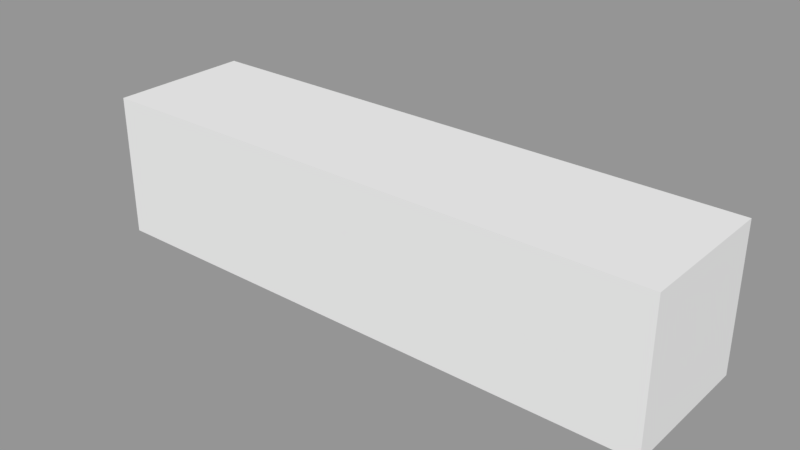 # Source: I_Shape.blend  (saved by Blender 2.79.0; exported with 4.5.12 LTS)
import bpy
from mathutils import Matrix  # noqa: F401  (used for matrix-valued properties, if any)

bpy.ops.wm.read_factory_settings(use_empty=True)
scene = bpy.context.scene
scene.name = 'Scene.004'

# ---- collections
col_collection_2_004 = bpy.data.collections.new('Collection 2.004'); scene.collection.children.link(col_collection_2_004)

# ---- meshes
me_plane_033 = bpy.data.meshes.new('Plane.033')
me_plane_033.from_pydata([(-0.3173, 0.1622, 0.4675), (-0.4269, 0.1622, 0.4675), (-0.4269, 0.4026, 0.4675), (-0.4993, 0.337, 0.4675), (-0.3173, 0.4053, 0.4675), (-0.1921, 0.4053, 0.4675), (-0.08343, 0.4773, 0.4675), (0.2051, 0.4773, 0.4675), (0.2797, 0.4144, 0.4675), (0.4202, 0.4144, 0.4675), (0.4974, 0.3582, 0.4675), (0.08451, -0.449, 0.4675), (0.4974, -0.449, 0.4675), (-0.01448, -0.517, 0.4675), (-0.2045, -0.517, 0.4675), (-0.2549, -0.4481, 0.4675), (-0.3243, -0.4481, 0.4675), (-0.5028, -0.3049, 0.4675), (-0.2008, -0.4502, 0.4675), (-0.171, -0.4868, 0.4675), (-0.04334, -0.4868, 0.4675), (0.01367, -0.4502, 0.4675), (0.09706, -0.2732, 0.4675), (0.2196, -0.2732, 0.4675), (0.2196, -0.4136, 0.4675), (0.09961, -0.4136, 0.4675), (0.2551, -0.2171, 0.4675), (0.4694, -0.2171, 0.4675), (0.4694, -0.4213, 0.4675), (0.2551, -0.4213, 0.4675), (-0.1461, 0.4035, 0.4675), (-0.06637, 0.4518, 0.4675), (0.1909, 0.4518, 0.4675), (0.2407, 0.3991, 0.4675), (-0.4272, 0.1354, 0.4675), (-0.4272, 0.1073, 0.4675), (-0.3166, 0.1073, 0.4675), (-0.3166, 0.1337, 0.4675), (-0.4272, 0.07671, 0.4675), (-0.4272, -0.1105, 0.4675), (-0.3166, -0.1105, 0.4675), (-0.3166, 0.07501, 0.4675), (-0.3719, -0.1301, 0.4675), (-0.2791, 0.003886, 0.4675), (-0.2791, -0.03248, 0.4675), (-0.1844, -0.03248, 0.4675), (-0.1844, 0.001682, 0.4675), (-0.2791, 0.299, 0.4675), (-0.2791, 0.02981, 0.4675), (-0.1844, 0.02981, 0.4675), (-0.1844, 0.2968, 0.4675), (-0.1504, 0.2604, 0.4675), (-0.1504, 0.2193, 0.4675), (-0.1504, 0.191, 0.4675), (-0.1504, 0.15, 0.4675), (-0.1844, 0.15, 0.4675), (-0.1844, 0.191, 0.4675), (-0.1844, 0.2193, 0.4675), (-0.1844, 0.2604, 0.4675), (-0.2444, -0.2715, 0.4675), (-0.5026, -0.2693, 0.4675), (0.02234, -0.3362, 0.4675), (-0.08206, -0.273, 0.4675), (-0.4581, -0.3407, 0.4675), (-0.228, -0.3387, 0.4675), (-0.2184, -0.3782, 0.4675), (-0.2105, -0.4103, 0.4675), (-0.3709, -0.4107, 0.4675), (-0.4114, -0.3782, 0.4675), (-0.05475, -0.4098, 0.4675), (-0.05475, -0.3782, 0.4675), (0.4974, 0.1259, 0.4675), (-0.2551, -0.2277, 0.4675), (-0.04903, -0.1843, 0.4675), (-0.1102, -0.2278, 0.4675), (0.06878, 0.04379, 0.4675), (-0.14, -0.08227, 0.4675), (0.4974, 0.231, 0.4675), (-0.02775, 0.1326, 0.4675), (0.4974, 0.3401, 0.4675), (0.4974, 0.2905, 0.4675), (-0.1303, 0.3412, 0.4675), (-0.1303, 0.2885, 0.4675), (-0.3173, 0.1622, -5.813e-09), (-0.4269, 0.1622, -5.813e-09), (-0.4269, 0.4026, -1.632e-08), (-0.4993, 0.337, -1.345e-08), (-0.3173, 0.4053, -1.644e-08), (-0.1921, 0.4053, -1.644e-08), (-0.08343, 0.4773, -1.959e-08), (0.2051, 0.4773, -1.959e-08), (0.2797, 0.4144, -1.684e-08), (0.4202, 0.4144, -1.684e-08), (0.4974, 0.3582, -1.438e-08), (0.08451, -0.449, 2.418e-08), (0.4974, -0.449, 2.418e-08), (-0.01448, -0.517, 2.715e-08), (-0.2045, -0.517, 2.715e-08), (-0.2549, -0.4481, 2.414e-08), (-0.3243, -0.4481, 2.414e-08), (-0.5028, -0.3049, 1.788e-08), (-0.2008, -0.4502, 2.423e-08), (-0.171, -0.4868, 2.583e-08), (-0.04334, -0.4868, 2.583e-08), (0.01367, -0.4502, 2.423e-08), (0.09706, -0.2732, 1.65e-08), (0.2196, -0.2732, 1.65e-08), (0.2196, -0.4136, 2.263e-08), (0.09961, -0.4136, 2.263e-08), (0.2551, -0.2171, 1.404e-08), (0.4694, -0.2171, 1.404e-08), (0.4694, -0.4213, 2.297e-08), (0.2551, -0.4213, 2.297e-08), (-0.1461, 0.4035, -1.636e-08), (-0.06637, 0.4518, -1.847e-08), (0.1909, 0.4518, -1.847e-08), (0.2407, 0.3991, -1.617e-08), (-0.4272, 0.1354, -4.641e-09), (-0.4272, 0.1073, -3.413e-09), (-0.3166, 0.1073, -3.413e-09), (-0.3166, 0.1337, -4.566e-09), (-0.4272, 0.07671, -2.074e-09), (-0.4272, -0.1105, 6.109e-09), (-0.3166, -0.1105, 6.109e-09), (-0.3166, 0.07501, -2e-09), (-0.3719, -0.1301, 6.964e-09), (-0.2791, 0.003886, 1.109e-09), (-0.2791, -0.03248, 2.699e-09), (-0.1844, -0.03248, 2.699e-09), (-0.1844, 0.001682, 1.205e-09), (-0.2791, 0.299, -1.179e-08), (-0.2791, 0.02981, -2.405e-11), (-0.1844, 0.02981, -2.405e-11), (-0.1844, 0.2968, -1.169e-08), (-0.1504, 0.2604, -1.01e-08), (-0.1504, 0.2193, -8.307e-09), (-0.1504, 0.191, -7.07e-09), (-0.1504, 0.15, -5.276e-09), (-0.1844, 0.15, -5.276e-09), (-0.1844, 0.191, -7.07e-09), (-0.1844, 0.2193, -8.307e-09), (-0.1844, 0.2604, -1.01e-08), (-0.3173, 0.1622, -0.4675), (-0.4269, 0.1622, -0.4675), (-0.4269, 0.4026, -0.4675), (-0.4993, 0.337, -0.4675), (-0.3173, 0.4053, -0.4675), (-0.1921, 0.4053, -0.4675), (-0.08343, 0.4773, -0.4675), (0.2051, 0.4773, -0.4675), (0.2797, 0.4144, -0.4675), (0.4202, 0.4144, -0.4675), (0.4974, 0.3582, -0.4675), (0.08451, -0.449, -0.4675), (0.4974, -0.449, -0.4675), (-0.01448, -0.517, -0.4675), (-0.2045, -0.517, -0.4675), (-0.2549, -0.4481, -0.4675), (-0.3243, -0.4481, -0.4675), (-0.5028, -0.3049, -0.4675), (-0.2008, -0.4502, -0.4675), (-0.171, -0.4868, -0.4675), (-0.04334, -0.4868, -0.4675), (0.01367, -0.4502, -0.4675), (0.09706, -0.2732, -0.4675), (0.2196, -0.2732, -0.4675), (0.2196, -0.4136, -0.4675), (0.09961, -0.4136, -0.4675), (0.2551, -0.2171, -0.4675), (0.4694, -0.2171, -0.4675), (0.4694, -0.4213, -0.4675), (0.2551, -0.4213, -0.4675), (-0.1461, 0.4035, -0.4675), (-0.06637, 0.4518, -0.4675), (0.1909, 0.4518, -0.4675), (0.2407, 0.3991, -0.4675), (-0.4272, 0.1354, -0.4675), (-0.4272, 0.1073, -0.4675), (-0.3166, 0.1073, -0.4675), (-0.3166, 0.1337, -0.4675), (-0.4272, 0.07671, -0.4675), (-0.4272, -0.1105, -0.4675), (-0.3166, -0.1105, -0.4675), (-0.3166, 0.07501, -0.4675), (-0.3719, -0.1301, -0.4675), (-0.2791, 0.003886, -0.4675), (-0.2791, -0.03248, -0.4675), (-0.1844, -0.03248, -0.4675), (-0.1844, 0.001682, -0.4675), (-0.2791, 0.299, -0.4675), (-0.2791, 0.02981, -0.4675), (-0.1844, 0.02981, -0.4675), (-0.1844, 0.2968, -0.4675), (-0.1504, 0.2604, -0.4675), (-0.1504, 0.2193, -0.4675), (-0.1504, 0.191, -0.4675), (-0.1504, 0.15, -0.4675), (-0.1844, 0.15, -0.4675), (-0.1844, 0.191, -0.4675), (-0.1844, 0.2193, -0.4675), (-0.1844, 0.2604, -0.4675), (-0.5026, -0.2693, 1.632e-08), (-0.2444, -0.2715, -0.4675), (-0.5026, -0.2693, -0.4675), (0.02234, -0.3362, -0.4675), (-0.08206, -0.273, -0.4675), (-0.4581, -0.3407, -0.4675), (-0.228, -0.3387, -0.4675), (-0.2184, -0.3782, -0.4675), (-0.2105, -0.4103, -0.4675), (-0.3709, -0.4107, -0.4675), (-0.4114, -0.3782, -0.4675), (-0.05475, -0.4098, -0.4675), (-0.05475, -0.3782, -0.4675), (0.4974, 0.1259, -0.4675), (-0.2551, -0.2277, -0.4675), (-0.04903, -0.1843, -0.4675), (-0.1102, -0.2278, -0.4675), (0.06878, 0.04379, -0.4675), (-0.14, -0.08227, -0.4675), (0.4974, 0.231, -0.4675), (-0.02775, 0.1326, -0.4675), (0.4974, 0.3401, -0.4675), (0.4974, 0.2905, -0.4675), (0.4974, 0.3401, -1.359e-08), (0.4974, 0.2905, -1.142e-08), (-0.1303, 0.3412, -0.4675), (-0.1303, 0.2885, -0.4675), (0.4974, 0.2272, -8.654e-09), (0.4974, 0.1246, -4.166e-09), (-0.4576, -0.3411, 1.946e-08), (-0.4055, -0.3829, 2.129e-08), (-0.3717, -0.41, 2.247e-08)], [], [(23, 24, 29, 26, 22), (21, 20, 19, 14, 13, 11, 25, 22, 61, 64, 65, 70, 69, 66, 18), (39, 38, 36, 35, 3, 60, 59, 72, 40, 42), (52, 57, 56, 53, 54, 46, 45, 76, 78, 77, 80, 82, 81, 79, 10, 9, 8, 33, 30, 51), (83, 0, 4, 87), (84, 1, 0, 83), (85, 2, 1, 84), (86, 3, 2, 85), (87, 4, 5, 88), (88, 5, 6, 89), (89, 6, 7, 90), (90, 7, 8, 91), (91, 8, 9, 92), (92, 9, 10, 93), (95, 12, 11, 94), (93, 10, 79, 224), (94, 11, 13, 96), (96, 13, 14, 97), (97, 14, 15, 98), (98, 15, 16, 99), (99, 16, 67, 232), (100, 17, 60, 201), (101, 18, 19, 102), (102, 19, 20, 103), (103, 20, 21, 104), (104, 21, 18, 101), (106, 23, 22, 105), (107, 24, 23, 106), (108, 25, 24, 107), (105, 22, 25, 108), (110, 27, 26, 109), (111, 28, 27, 110), (112, 29, 28, 111), (109, 26, 29, 112), (114, 31, 30, 113), (115, 32, 31, 114), (116, 33, 32, 115), (113, 30, 33, 116), (117, 34, 35, 118), (118, 35, 36, 119), (119, 36, 37, 120), (120, 37, 34, 117), (121, 38, 39, 122), (125, 42, 40, 123), (123, 40, 41, 124), (124, 41, 38, 121), (122, 39, 42, 125), (126, 43, 44, 127), (127, 44, 45, 128), (128, 45, 46, 129), (129, 46, 43, 126), (131, 48, 49, 132), (140, 57, 52, 135), (133, 50, 47, 130), (138, 55, 54, 137), (136, 53, 56, 139), (134, 51, 58, 141), (137, 54, 53, 136), (135, 52, 51, 134), (132, 49, 55, 138), (130, 47, 48, 131), (139, 56, 57, 140), (141, 58, 50, 133), (59, 62, 61, 22, 73, 74, 72), (59, 60, 17, 63, 64), (201, 60, 3, 86), (64, 61, 62, 59), (64, 63, 68, 65), (65, 68, 67, 66), (66, 67, 16, 15, 14, 19, 18), (66, 69, 70, 65), (72, 74, 73, 76), (71, 75, 73, 22, 26, 27, 28, 29, 24, 25, 11, 12), (77, 78, 76, 73, 75, 71), (76, 45, 44, 43, 46, 54, 55, 49, 48, 47, 50, 58, 51, 30, 31, 32, 33, 8, 7, 6, 5, 4, 0, 1, 2, 3, 35, 34, 37, 36, 38, 41, 40, 72), (224, 79, 80, 225), (225, 80, 77, 228), (79, 81, 82, 80), (228, 77, 71, 229), (229, 71, 12, 95), (230, 63, 17, 100), (231, 68, 63, 230), (232, 67, 68, 231), (165, 164, 168, 171, 166), (163, 160, 209, 212, 213, 208, 207, 204, 164, 167, 153, 155, 156, 161, 162), (181, 184, 182, 215, 202, 203, 145, 177, 178, 180), (194, 193, 172, 175, 150, 151, 152, 222, 226, 227, 223, 220, 221, 219, 187, 188, 196, 195, 198, 199), (83, 87, 146, 142), (84, 83, 142, 143), (85, 84, 143, 144), (86, 85, 144, 145), (87, 88, 147, 146), (88, 89, 148, 147), (89, 90, 149, 148), (90, 91, 150, 149), (91, 92, 151, 150), (92, 93, 152, 151), (95, 94, 153, 154), (93, 224, 222, 152), (94, 96, 155, 153), (96, 97, 156, 155), (97, 98, 157, 156), (98, 99, 158, 157), (99, 232, 210, 158), (100, 201, 203, 159), (101, 102, 161, 160), (102, 103, 162, 161), (103, 104, 163, 162), (104, 101, 160, 163), (106, 105, 164, 165), (107, 106, 165, 166), (108, 107, 166, 167), (105, 108, 167, 164), (110, 109, 168, 169), (111, 110, 169, 170), (112, 111, 170, 171), (109, 112, 171, 168), (114, 113, 172, 173), (115, 114, 173, 174), (116, 115, 174, 175), (113, 116, 175, 172), (117, 118, 177, 176), (118, 119, 178, 177), (119, 120, 179, 178), (120, 117, 176, 179), (121, 122, 181, 180), (125, 123, 182, 184), (123, 124, 183, 182), (124, 121, 180, 183), (122, 125, 184, 181), (126, 127, 186, 185), (127, 128, 187, 186), (128, 129, 188, 187), (129, 126, 185, 188), (131, 132, 191, 190), (140, 135, 194, 199), (133, 130, 189, 192), (138, 137, 196, 197), (136, 139, 198, 195), (134, 141, 200, 193), (137, 136, 195, 196), (135, 134, 193, 194), (132, 138, 197, 191), (130, 131, 190, 189), (139, 140, 199, 198), (141, 133, 192, 200), (202, 215, 217, 216, 164, 204, 205), (202, 207, 206, 159, 203), (201, 86, 145, 203), (207, 202, 205, 204), (207, 208, 211, 206), (208, 209, 210, 211), (209, 160, 161, 156, 157, 158, 210), (209, 208, 213, 212), (215, 219, 216, 217), (214, 154, 153, 167, 166, 171, 170, 169, 168, 164, 216, 218), (220, 214, 218, 216, 219, 221), (219, 215, 182, 183, 180, 178, 179, 176, 177, 145, 144, 143, 142, 146, 147, 148, 149, 150, 175, 174, 173, 172, 193, 200, 192, 189, 190, 191, 197, 196, 188, 185, 186, 187), (224, 225, 223, 222), (225, 228, 220, 223), (222, 223, 227, 226), (228, 229, 214, 220), (229, 95, 154, 214), (230, 100, 159, 206), (231, 230, 206, 211), (232, 231, 211, 210)])
_uv = me_plane_033.uv_layers.new(name='UVMap')
_uv.uv.foreach_set('vector', [0.2169, 0.8371, 0.2409, 0.8371, 0.2422, 0.8408, 0.2074, 0.8408, 0.2169, 0.8245, 0.2471, 0.8158, 0.2534, 0.81, 0.2534, 0.7968, 0.2585, 0.7933, 0.2585, 0.8129, 0.2469, 0.8232, 0.2409, 0.8247, 0.2169, 0.8245, 0.2277, 0.8167, 0.2281, 0.7909, 0.2348, 0.7919, 0.2348, 0.8088, 0.2402, 0.8088, 0.2403, 0.7927, 0.2471, 0.7937, 0.1892, 0.7703, 0.1573, 0.7703, 0.1521, 0.7817, 0.1521, 0.7703, 0.1129, 0.7628, 0.2163, 0.7625, 0.2167, 0.7892, 0.2092, 0.7881, 0.1892, 0.7817, 0.1925, 0.776, 0.133, 0.7989, 0.133, 0.7954, 0.1378, 0.7954, 0.1378, 0.7989, 0.1448, 0.7989, 0.1701, 0.7954, 0.1759, 0.7954, 0.1844, 0.8, 0.1478, 0.8116, 0.131, 0.8658, 0.1209, 0.8658, 0.1212, 0.801, 0.1122, 0.801, 0.1124, 0.8658, 0.1093, 0.8658, 0.09973, 0.8579, 0.09973, 0.8433, 0.1023, 0.8393, 0.1016, 0.7993, 0.126, 0.7989, 0.1427, 0.7817, 0.1427, 0.7817, 0.1013, 0.7817, 0.1013, 0.7817, 0.1427, 0.7703, 0.1427, 0.7703, 0.1427, 0.7817, 0.1427, 0.7817, 0.1017, 0.7703, 0.1017, 0.7703, 0.1427, 0.7703, 0.1427, 0.7703, 0.1129, 0.7628, 0.1129, 0.7628, 0.1017, 0.7703, 0.1017, 0.7703, 0.1013, 0.7817, 0.1013, 0.7817, 0.1013, 0.7946, 0.1013, 0.7946, 0.1013, 0.7946, 0.1013, 0.7946, 0.08901, 0.8058, 0.08901, 0.8058, 0.08901, 0.8058, 0.08901, 0.8058, 0.08901, 0.8356, 0.08901, 0.8356, 0.08901, 0.8356, 0.08901, 0.8356, 0.09973, 0.8433, 0.09973, 0.8433, 0.09973, 0.8433, 0.09973, 0.8433, 0.09973, 0.8579, 0.09973, 0.8579, 0.09973, 0.8579, 0.09973, 0.8579, 0.1093, 0.8658, 0.1093, 0.8658, 0.2469, 0.8658, 0.2469, 0.8658, 0.2469, 0.8232, 0.2469, 0.8232, 0.1093, 0.8658, 0.1093, 0.8658, 0.1124, 0.8658, 0.1124, 0.8658, 0.2469, 0.8232, 0.2469, 0.8232, 0.2585, 0.8129, 0.2585, 0.8129, 0.2585, 0.8129, 0.2585, 0.8129, 0.2585, 0.7933, 0.2585, 0.7933, 0.2585, 0.7933, 0.2585, 0.7933, 0.2468, 0.7881, 0.2468, 0.7881, 0.2468, 0.7881, 0.2468, 0.7881, 0.2468, 0.7809, 0.2468, 0.7809, 0.2468, 0.7809, 0.2468, 0.7809, 0.2404, 0.7761, 0.2403, 0.776, 0.2223, 0.7625, 0.2223, 0.7625, 0.2163, 0.7625, 0.2163, 0.7625, 0.2471, 0.7937, 0.2471, 0.7937, 0.2534, 0.7968, 0.2534, 0.7968, 0.2534, 0.7968, 0.2534, 0.7968, 0.2534, 0.81, 0.2534, 0.81, 0.2534, 0.81, 0.2534, 0.81, 0.2471, 0.8158, 0.2471, 0.8158, 0.2471, 0.8158, 0.2471, 0.8158, 0.2471, 0.7937, 0.2471, 0.7937, 0.2169, 0.8371, 0.2169, 0.8371, 0.2169, 0.8245, 0.2169, 0.8245, 0.2409, 0.8371, 0.2409, 0.8371, 0.2169, 0.8371, 0.2169, 0.8371, 0.2409, 0.8247, 0.2409, 0.8247, 0.2409, 0.8371, 0.2409, 0.8371, 0.2169, 0.8245, 0.2169, 0.8245, 0.2409, 0.8247, 0.2409, 0.8247, 0.2074, 0.8629, 0.2074, 0.8629, 0.2074, 0.8408, 0.2074, 0.8408, 0.2422, 0.8629, 0.2422, 0.8629, 0.2074, 0.8629, 0.2074, 0.8629, 0.2422, 0.8408, 0.2422, 0.8408, 0.2422, 0.8629, 0.2422, 0.8629, 0.2074, 0.8408, 0.2074, 0.8408, 0.2422, 0.8408, 0.2422, 0.8408, 0.09337, 0.8076, 0.09337, 0.8076, 0.1016, 0.7993, 0.1016, 0.7993, 0.09337, 0.8342, 0.09337, 0.8342, 0.09337, 0.8076, 0.09337, 0.8076, 0.1023, 0.8393, 0.1023, 0.8393, 0.09337, 0.8342, 0.09337, 0.8342, 0.1016, 0.7993, 0.1016, 0.7993, 0.1023, 0.8393, 0.1023, 0.8393, 0.1473, 0.7703, 0.1473, 0.7703, 0.1521, 0.7703, 0.1521, 0.7703, 0.1521, 0.7703, 0.1521, 0.7703, 0.1521, 0.7817, 0.1521, 0.7817, 0.1521, 0.7817, 0.1521, 0.7817, 0.1476, 0.7817, 0.1476, 0.7817, 0.1476, 0.7817, 0.1476, 0.7817, 0.1473, 0.7703, 0.1473, 0.7703, 0.1573, 0.7703, 0.1573, 0.7703, 0.1892, 0.7703, 0.1892, 0.7703, 0.1925, 0.776, 0.1925, 0.776, 0.1892, 0.7817, 0.1892, 0.7817, 0.1892, 0.7817, 0.1892, 0.7817, 0.1576, 0.7817, 0.1576, 0.7817, 0.1576, 0.7817, 0.1576, 0.7817, 0.1573, 0.7703, 0.1573, 0.7703, 0.1892, 0.7703, 0.1892, 0.7703, 0.1925, 0.776, 0.1925, 0.776, 0.1697, 0.7856, 0.1697, 0.7856, 0.1759, 0.7856, 0.1759, 0.7856, 0.1759, 0.7856, 0.1759, 0.7856, 0.1759, 0.7954, 0.1759, 0.7954, 0.1759, 0.7954, 0.1759, 0.7954, 0.1701, 0.7954, 0.1701, 0.7954, 0.1701, 0.7954, 0.1701, 0.7954, 0.1697, 0.7856, 0.1697, 0.7856, 0.1653, 0.7856, 0.1653, 0.7856, 0.1653, 0.7954, 0.1653, 0.7954, 0.133, 0.7954, 0.133, 0.7954, 0.133, 0.7989, 0.133, 0.7989, 0.1198, 0.7954, 0.1198, 0.7954, 0.1194, 0.7856, 0.1194, 0.7856, 0.1448, 0.7954, 0.1448, 0.7954, 0.1448, 0.7989, 0.1448, 0.7989, 0.1378, 0.7989, 0.1378, 0.7989, 0.1378, 0.7954, 0.1378, 0.7954, 0.126, 0.7989, 0.126, 0.7989, 0.126, 0.7954, 0.126, 0.7954, 0.1448, 0.7989, 0.1448, 0.7989, 0.1378, 0.7989, 0.1378, 0.7989, 0.133, 0.7989, 0.133, 0.7989, 0.126, 0.7989, 0.126, 0.7989, 0.1653, 0.7954, 0.1653, 0.7954, 0.1448, 0.7954, 0.1448, 0.7954, 0.1194, 0.7856, 0.1194, 0.7856, 0.1653, 0.7856, 0.1653, 0.7856, 0.1378, 0.7954, 0.1378, 0.7954, 0.133, 0.7954, 0.133, 0.7954, 0.126, 0.7954, 0.126, 0.7954, 0.1198, 0.7954, 0.1198, 0.7954, 0.2167, 0.7892, 0.2169, 0.806, 0.2277, 0.8167, 0.2169, 0.8245, 0.2018, 0.8094, 0.2092, 0.803, 0.2092, 0.7881, 0.2167, 0.7892, 0.2163, 0.7625, 0.2223, 0.7625, 0.2285, 0.7671, 0.2281, 0.7909, 0.2163, 0.7625, 0.2163, 0.7625, 0.1129, 0.7628, 0.1129, 0.7628, 0.2281, 0.7909, 0.2277, 0.8167, 0.2169, 0.806, 0.2167, 0.7892, 0.2281, 0.7909, 0.2285, 0.7671, 0.2348, 0.7719, 0.2348, 0.7919, 0.2348, 0.7919, 0.2348, 0.7719, 0.2404, 0.7761, 0.2403, 0.7927, 0.2403, 0.7927, 0.2404, 0.7761, 0.2468, 0.7809, 0.2468, 0.7881, 0.2585, 0.7933, 0.2534, 0.7968, 0.2471, 0.7937, 0.2403, 0.7927, 0.2402, 0.8088, 0.2348, 0.8088, 0.2348, 0.7919, 0.2092, 0.7881, 0.2092, 0.803, 0.2018, 0.8094, 0.1844, 0.8, 0.1489, 0.8658, 0.1629, 0.8215, 0.2018, 0.8094, 0.2169, 0.8245, 0.2074, 0.8408, 0.2074, 0.8629, 0.2422, 0.8629, 0.2422, 0.8408, 0.2409, 0.8371, 0.2409, 0.8247, 0.2469, 0.8232, 0.2469, 0.8658, 0.131, 0.8658, 0.1478, 0.8116, 0.1844, 0.8, 0.2018, 0.8094, 0.1629, 0.8215, 0.1489, 0.8658, 0.1844, 0.8, 0.1759, 0.7954, 0.1759, 0.7856, 0.1697, 0.7856, 0.1701, 0.7954, 0.1448, 0.7989, 0.1448, 0.7954, 0.1653, 0.7954, 0.1653, 0.7856, 0.1194, 0.7856, 0.1198, 0.7954, 0.126, 0.7954, 0.126, 0.7989, 0.1016, 0.7993, 0.09337, 0.8076, 0.09337, 0.8342, 0.1023, 0.8393, 0.09973, 0.8433, 0.08901, 0.8356, 0.08901, 0.8058, 0.1013, 0.7946, 0.1013, 0.7817, 0.1427, 0.7817, 0.1427, 0.7703, 0.1017, 0.7703, 0.1129, 0.7628, 0.1521, 0.7703, 0.1473, 0.7703, 0.1476, 0.7817, 0.1521, 0.7817, 0.1573, 0.7703, 0.1576, 0.7817, 0.1892, 0.7817, 0.2092, 0.7881, 0.1124, 0.8658, 0.1124, 0.8658, 0.1209, 0.8658, 0.1209, 0.8658, 0.1209, 0.8658, 0.1209, 0.8658, 0.131, 0.8658, 0.1316, 0.8658, 0.1124, 0.8658, 0.1122, 0.801, 0.1212, 0.801, 0.1209, 0.8658, 0.1316, 0.8658, 0.131, 0.8658, 0.1489, 0.8658, 0.1491, 0.8658, 0.1491, 0.8658, 0.1489, 0.8658, 0.2469, 0.8658, 0.2469, 0.8658, 0.2285, 0.7672, 0.2285, 0.7671, 0.2223, 0.7625, 0.2223, 0.7625, 0.2356, 0.7725, 0.2348, 0.7719, 0.2285, 0.7671, 0.2285, 0.7672, 0.2403, 0.776, 0.2404, 0.7761, 0.2348, 0.7719, 0.2356, 0.7725, 0.2169, 0.8371, 0.2169, 0.8245, 0.2074, 0.8408, 0.2422, 0.8408, 0.2409, 0.8371, 0.2471, 0.8158, 0.2471, 0.7937, 0.2403, 0.7927, 0.2402, 0.8088, 0.2348, 0.8088, 0.2348, 0.7919, 0.2281, 0.7909, 0.2277, 0.8167, 0.2169, 0.8245, 0.2409, 0.8247, 0.2469, 0.8232, 0.2585, 0.8129, 0.2585, 0.7933, 0.2534, 0.7968, 0.2534, 0.81, 0.1892, 0.7703, 0.1925, 0.776, 0.1892, 0.7817, 0.2092, 0.7881, 0.2167, 0.7892, 0.2163, 0.7625, 0.1129, 0.7628, 0.1521, 0.7703, 0.1521, 0.7817, 0.1573, 0.7703, 0.133, 0.7989, 0.126, 0.7989, 0.1016, 0.7993, 0.1023, 0.8393, 0.09973, 0.8433, 0.09973, 0.8579, 0.1093, 0.8658, 0.1124, 0.8658, 0.1122, 0.801, 0.1212, 0.801, 0.1209, 0.8658, 0.131, 0.8658, 0.1478, 0.8116, 0.1844, 0.8, 0.1759, 0.7954, 0.1701, 0.7954, 0.1448, 0.7989, 0.1378, 0.7989, 0.1378, 0.7954, 0.133, 0.7954, 0.1427, 0.7817, 0.1013, 0.7817, 0.1013, 0.7817, 0.1427, 0.7817, 0.1427, 0.7703, 0.1427, 0.7817, 0.1427, 0.7817, 0.1427, 0.7703, 0.1017, 0.7703, 0.1427, 0.7703, 0.1427, 0.7703, 0.1017, 0.7703, 0.1129, 0.7628, 0.1017, 0.7703, 0.1017, 0.7703, 0.1129, 0.7628, 0.1013, 0.7817, 0.1013, 0.7946, 0.1013, 0.7946, 0.1013, 0.7817, 0.1013, 0.7946, 0.08901, 0.8058, 0.08901, 0.8058, 0.1013, 0.7946, 0.08901, 0.8058, 0.08901, 0.8356, 0.08901, 0.8356, 0.08901, 0.8058, 0.08901, 0.8356, 0.09973, 0.8433, 0.09973, 0.8433, 0.08901, 0.8356, 0.09973, 0.8433, 0.09973, 0.8579, 0.09973, 0.8579, 0.09973, 0.8433, 0.09973, 0.8579, 0.1093, 0.8658, 0.1093, 0.8658, 0.09973, 0.8579, 0.2469, 0.8658, 0.2469, 0.8232, 0.2469, 0.8232, 0.2469, 0.8658, 0.1093, 0.8658, 0.1124, 0.8658, 0.1124, 0.8658, 0.1093, 0.8658, 0.2469, 0.8232, 0.2585, 0.8129, 0.2585, 0.8129, 0.2469, 0.8232, 0.2585, 0.8129, 0.2585, 0.7933, 0.2585, 0.7933, 0.2585, 0.8129, 0.2585, 0.7933, 0.2468, 0.7881, 0.2468, 0.7881, 0.2585, 0.7933, 0.2468, 0.7881, 0.2468, 0.7809, 0.2468, 0.7809, 0.2468, 0.7881, 0.2468, 0.7809, 0.2403, 0.776, 0.2404, 0.7761, 0.2468, 0.7809, 0.2223, 0.7625, 0.2163, 0.7625, 0.2163, 0.7625, 0.2223, 0.7625, 0.2471, 0.7937, 0.2534, 0.7968, 0.2534, 0.7968, 0.2471, 0.7937, 0.2534, 0.7968, 0.2534, 0.81, 0.2534, 0.81, 0.2534, 0.7968, 0.2534, 0.81, 0.2471, 0.8158, 0.2471, 0.8158, 0.2534, 0.81, 0.2471, 0.8158, 0.2471, 0.7937, 0.2471, 0.7937, 0.2471, 0.8158, 0.2169, 0.8371, 0.2169, 0.8245, 0.2169, 0.8245, 0.2169, 0.8371, 0.2409, 0.8371, 0.2169, 0.8371, 0.2169, 0.8371, 0.2409, 0.8371, 0.2409, 0.8247, 0.2409, 0.8371, 0.2409, 0.8371, 0.2409, 0.8247, 0.2169, 0.8245, 0.2409, 0.8247, 0.2409, 0.8247, 0.2169, 0.8245, 0.2074, 0.8629, 0.2074, 0.8408, 0.2074, 0.8408, 0.2074, 0.8629, 0.2422, 0.8629, 0.2074, 0.8629, 0.2074, 0.8629, 0.2422, 0.8629, 0.2422, 0.8408, 0.2422, 0.8629, 0.2422, 0.8629, 0.2422, 0.8408, 0.2074, 0.8408, 0.2422, 0.8408, 0.2422, 0.8408, 0.2074, 0.8408, 0.09337, 0.8076, 0.1016, 0.7993, 0.1016, 0.7993, 0.09337, 0.8076, 0.09337, 0.8342, 0.09337, 0.8076, 0.09337, 0.8076, 0.09337, 0.8342, 0.1023, 0.8393, 0.09337, 0.8342, 0.09337, 0.8342, 0.1023, 0.8393, 0.1016, 0.7993, 0.1023, 0.8393, 0.1023, 0.8393, 0.1016, 0.7993, 0.1473, 0.7703, 0.1521, 0.7703, 0.1521, 0.7703, 0.1473, 0.7703, 0.1521, 0.7703, 0.1521, 0.7817, 0.1521, 0.7817, 0.1521, 0.7703, 0.1521, 0.7817, 0.1476, 0.7817, 0.1476, 0.7817, 0.1521, 0.7817, 0.1476, 0.7817, 0.1473, 0.7703, 0.1473, 0.7703, 0.1476, 0.7817, 0.1573, 0.7703, 0.1892, 0.7703, 0.1892, 0.7703, 0.1573, 0.7703, 0.1925, 0.776, 0.1892, 0.7817, 0.1892, 0.7817, 0.1925, 0.776, 0.1892, 0.7817, 0.1576, 0.7817, 0.1576, 0.7817, 0.1892, 0.7817, 0.1576, 0.7817, 0.1573, 0.7703, 0.1573, 0.7703, 0.1576, 0.7817, 0.1892, 0.7703, 0.1925, 0.776, 0.1925, 0.776, 0.1892, 0.7703, 0.1697, 0.7856, 0.1759, 0.7856, 0.1759, 0.7856, 0.1697, 0.7856, 0.1759, 0.7856, 0.1759, 0.7954, 0.1759, 0.7954, 0.1759, 0.7856, 0.1759, 0.7954, 0.1701, 0.7954, 0.1701, 0.7954, 0.1759, 0.7954, 0.1701, 0.7954, 0.1697, 0.7856, 0.1697, 0.7856, 0.1701, 0.7954, 0.1653, 0.7856, 0.1653, 0.7954, 0.1653, 0.7954, 0.1653, 0.7856, 0.133, 0.7954, 0.133, 0.7989, 0.133, 0.7989, 0.133, 0.7954, 0.1198, 0.7954, 0.1194, 0.7856, 0.1194, 0.7856, 0.1198, 0.7954, 0.1448, 0.7954, 0.1448, 0.7989, 0.1448, 0.7989, 0.1448, 0.7954, 0.1378, 0.7989, 0.1378, 0.7954, 0.1378, 0.7954, 0.1378, 0.7989, 0.126, 0.7989, 0.126, 0.7954, 0.126, 0.7954, 0.126, 0.7989, 0.1448, 0.7989, 0.1378, 0.7989, 0.1378, 0.7989, 0.1448, 0.7989, 0.133, 0.7989, 0.126, 0.7989, 0.126, 0.7989, 0.133, 0.7989, 0.1653, 0.7954, 0.1448, 0.7954, 0.1448, 0.7954, 0.1653, 0.7954, 0.1194, 0.7856, 0.1653, 0.7856, 0.1653, 0.7856, 0.1194, 0.7856, 0.1378, 0.7954, 0.133, 0.7954, 0.133, 0.7954, 0.1378, 0.7954, 0.126, 0.7954, 0.1198, 0.7954, 0.1198, 0.7954, 0.126, 0.7954, 0.2167, 0.7892, 0.2092, 0.7881, 0.2092, 0.803, 0.2018, 0.8094, 0.2169, 0.8245, 0.2277, 0.8167, 0.2169, 0.806, 0.2167, 0.7892, 0.2281, 0.7909, 0.2285, 0.7671, 0.2223, 0.7625, 0.2163, 0.7625, 0.2163, 0.7625, 0.1129, 0.7628, 0.1129, 0.7628, 0.2163, 0.7625, 0.2281, 0.7909, 0.2167, 0.7892, 0.2169, 0.806, 0.2277, 0.8167, 0.2281, 0.7909, 0.2348, 0.7919, 0.2348, 0.7719, 0.2285, 0.7671, 0.2348, 0.7919, 0.2403, 0.7927, 0.2404, 0.7761, 0.2348, 0.7719, 0.2403, 0.7927, 0.2471, 0.7937, 0.2534, 0.7968, 0.2585, 0.7933, 0.2468, 0.7881, 0.2468, 0.7809, 0.2404, 0.7761, 0.2403, 0.7927, 0.2348, 0.7919, 0.2348, 0.8088, 0.2402, 0.8088, 0.2092, 0.7881, 0.1844, 0.8, 0.2018, 0.8094, 0.2092, 0.803, 0.1489, 0.8658, 0.2469, 0.8658, 0.2469, 0.8232, 0.2409, 0.8247, 0.2409, 0.8371, 0.2422, 0.8408, 0.2422, 0.8629, 0.2074, 0.8629, 0.2074, 0.8408, 0.2169, 0.8245, 0.2018, 0.8094, 0.1629, 0.8215, 0.131, 0.8658, 0.1489, 0.8658, 0.1629, 0.8215, 0.2018, 0.8094, 0.1844, 0.8, 0.1478, 0.8116, 0.1844, 0.8, 0.2092, 0.7881, 0.1892, 0.7817, 0.1576, 0.7817, 0.1573, 0.7703, 0.1521, 0.7817, 0.1476, 0.7817, 0.1473, 0.7703, 0.1521, 0.7703, 0.1129, 0.7628, 0.1017, 0.7703, 0.1427, 0.7703, 0.1427, 0.7817, 0.1013, 0.7817, 0.1013, 0.7946, 0.08901, 0.8058, 0.08901, 0.8356, 0.09973, 0.8433, 0.1023, 0.8393, 0.09337, 0.8342, 0.09337, 0.8076, 0.1016, 0.7993, 0.126, 0.7989, 0.126, 0.7954, 0.1198, 0.7954, 0.1194, 0.7856, 0.1653, 0.7856, 0.1653, 0.7954, 0.1448, 0.7954, 0.1448, 0.7989, 0.1701, 0.7954, 0.1697, 0.7856, 0.1759, 0.7856, 0.1759, 0.7954, 0.1124, 0.8658, 0.1209, 0.8658, 0.1209, 0.8658, 0.1124, 0.8658, 0.1209, 0.8658, 0.1316, 0.8658, 0.131, 0.8658, 0.1209, 0.8658, 0.1124, 0.8658, 0.1209, 0.8658, 0.1212, 0.801, 0.1122, 0.801, 0.1316, 0.8658, 0.1491, 0.8658, 0.1489, 0.8658, 0.131, 0.8658, 0.1491, 0.8658, 0.2469, 0.8658, 0.2469, 0.8658, 0.1489, 0.8658, 0.2285, 0.7672, 0.2223, 0.7625, 0.2223, 0.7625, 0.2285, 0.7671, 0.2356, 0.7725, 0.2285, 0.7672, 0.2285, 0.7671, 0.2348, 0.7719, 0.2403, 0.776, 0.2356, 0.7725, 0.2348, 0.7719, 0.2404, 0.7761])
me_plane_033.use_remesh_preserve_volume = False
me_plane_033.use_remesh_preserve_attributes = False
me_plane_033.use_mirror_vertex_groups = False
me_plane_033.update()
me_plane_034 = bpy.data.meshes.new('Plane.034')
me_plane_034.from_pydata([(-0.5171, -0.4583, 0.4687), (-0.5171, -0.1153, 0.4687), (-0.4772, -0.05947, 0.4687), (-0.4772, 0.09682, 0.4687), (-0.4805, -0.4948, 0.4687), (-0.3775, -0.4948, 0.4687), (-0.3775, -0.05428, 0.4687), (-0.3586, -0.04121, 0.4687), (-0.3586, -0.4939, 0.4687), (-0.3121, -0.4939, 0.4687), (-0.3121, 0.02608, 0.4687), (-0.2949, 0.02608, 0.4687), (-0.2949, -0.4941, 0.4687), (-0.1626, -0.4941, 0.4687), (-0.1626, -0.4463, 0.4687), (-0.1067, -0.3984, 0.4687), (0.14, -0.3984, 0.4687), (0.2022, -0.4925, 0.4687), (0.4159, -0.4925, 0.4687), (0.4757, -0.4407, 0.4687), (0.4757, -0.294, 0.4687), (0.4343, -0.2334, 0.4687), (0.4343, -0.01934, 0.4687), (0.3877, 0.02358, 0.4687), (0.3877, 0.2573, 0.4687), (0.474, 0.3482, 0.4687), (0.474, 0.504, 0.4687), (-0.0511, 0.504, 0.4687), (-0.07578, 0.4918, 0.4687), (-0.07578, 0.4774, 0.4687), (-0.5144, 0.4774, 0.4687), (-0.4498, 0.1279, 0.4687), (-0.4498, 0.3727, 0.4687), (-0.5144, 0.4335, 0.4687), (-0.3651, 0.4155, 0.4687), (0.02914, 0.4155, 0.4687), (-0.3651, 0.4479, 0.4687), (0.02914, 0.4479, 0.4687), (-0.3569, 0.3459, 0.4687), (-0.03079, 0.3459, 0.4687), (-0.3569, 0.3716, 0.4687), (-0.03079, 0.3716, 0.4687), (-0.4498, 0.2326, 0.4687), (-0.4498, 0.1597, 0.4687), (0.1687, 0.08281, 0.4687), (0.1756, 0.1506, 0.4687), (-0.4498, 0.3218, 0.4687), (-0.4498, 0.2895, 0.4687), (0.2583, 0.1999, 0.4687), (0.2089, -0.05269, 0.4687), (0.2491, -0.06532, 0.4687), (0.2985, 0.2263, 0.4687), (0.4757, -0.344, 0.4687), (0.4661, -0.2799, 0.4687), (-0.2502, -0.2786, 0.4687), (-0.2502, -0.3489, 0.4687), (0.4757, -0.4106, 0.4687), (0.4757, -0.3794, 0.4687), (0.2333, -0.4097, 0.4687), (0.2353, -0.3801, 0.4687), (-0.255, -0.3805, 0.4687), (-0.2556, -0.4525, 0.4687), (-0.1886, -0.452, 0.4687), (-0.1897, -0.3811, 0.4687), (-0.5171, -0.4583, -0.4687), (-0.5171, -0.1153, -0.4687), (-0.4772, -0.05947, -0.4687), (-0.4772, 0.09682, -0.4687), (-0.4805, -0.4948, -0.4687), (-0.3775, -0.4948, -0.4687), (-0.3775, -0.05428, -0.4687), (-0.3586, -0.04121, -0.4687), (-0.3586, -0.4939, -0.4687), (-0.3121, -0.4939, -0.4687), (-0.3121, 0.02608, -0.4687), (-0.2949, 0.02608, -0.4687), (-0.2949, -0.4941, -0.4687), (-0.1626, -0.4941, -0.4687), (-0.1626, -0.4463, -0.4687), (-0.1067, -0.3984, -0.4687), (0.14, -0.3984, -0.4687), (0.2022, -0.4925, -0.4687), (0.4159, -0.4925, -0.4687), (0.4757, -0.4407, -0.4687), (0.4757, -0.294, -0.4687), (0.4343, -0.2334, -0.4687), (0.4343, -0.01934, -0.4687), (0.3877, 0.02358, -0.4687), (0.3877, 0.2573, -0.4687), (0.474, 0.3482, -0.4687), (0.474, 0.504, -0.4687), (-0.0511, 0.504, -0.4687), (-0.07578, 0.4918, -0.4687), (-0.07578, 0.4774, -0.4687), (-0.5144, 0.4774, -0.4687), (-0.4498, 0.1279, -0.4687), (-0.4498, 0.3727, -0.4687), (-0.5144, 0.4335, -0.4687), (-0.3651, 0.4155, -0.4687), (0.02914, 0.4155, -0.4687), (-0.3651, 0.4479, -0.4687), (0.02914, 0.4479, -0.4687), (-0.3569, 0.3459, -0.4687), (-0.03079, 0.3459, -0.4687), (-0.3569, 0.3716, -0.4687), (-0.03079, 0.3716, -0.4687), (-0.4498, 0.2326, -0.4687), (-0.4498, 0.1597, -0.4687), (0.1687, 0.08281, -0.4687), (0.1756, 0.1506, -0.4687), (-0.4498, 0.3218, -0.4687), (-0.4498, 0.2895, -0.4687), (0.2583, 0.1999, -0.4687), (0.2089, -0.05269, -0.4687), (0.2491, -0.06532, -0.4687), (0.2985, 0.2263, -0.4687), (0.4757, -0.344, -0.4687), (0.4661, -0.2799, -0.4687), (-0.2502, -0.2786, -0.4687), (-0.2502, -0.3489, -0.4687), (0.4757, -0.4106, -0.4687), (0.4757, -0.3794, -0.4687), (0.2333, -0.4097, -0.4687), (0.2353, -0.3801, -0.4687), (-0.255, -0.3805, -0.4687), (-0.2556, -0.4525, -0.4687), (-0.1886, -0.452, -0.4687), (-0.1897, -0.3811, -0.4687), (-0.5171, -0.4583, 3.088e-08), (-0.5171, -0.1153, 1.628e-08), (-0.4772, -0.05947, 1.384e-08), (-0.4772, 0.09682, 7.007e-09), (-0.4805, -0.4948, 3.248e-08), (-0.3775, -0.4948, 3.248e-08), (-0.3775, -0.05428, 1.361e-08), (-0.3586, -0.04121, 1.304e-08), (-0.3586, -0.4939, 3.243e-08), (-0.3121, -0.4939, 3.243e-08), (-0.3121, 0.02608, 1.01e-08), (-0.2949, 0.02608, 1.01e-08), (-0.2949, -0.4941, 3.244e-08), (-0.1626, -0.4941, 3.244e-08), (-0.1626, -0.4463, 3.035e-08), (-0.1067, -0.3984, 2.826e-08), (0.14, -0.3984, 2.826e-08), (0.2022, -0.4925, 3.238e-08), (0.4159, -0.4925, 3.238e-08), (0.4757, -0.4407, 3.011e-08), (0.4757, -0.294, 2.37e-08), (0.4343, -0.2334, 2.105e-08), (0.4343, -0.01934, 1.208e-08), (0.3877, 0.02358, 1.021e-08), (0.3877, 0.2573, -8.518e-12), (0.474, 0.3482, -3.982e-09), (0.474, 0.504, -1.015e-08), (-0.0511, 0.504, -1.015e-08), (-0.07578, 0.4918, -9.622e-09), (-0.07578, 0.4774, -8.992e-09), (-0.5144, 0.4774, -8.992e-09), (-0.4498, 0.1279, 5.648e-09), (-0.4498, 0.3727, -5.053e-09), (-0.5144, 0.4335, -7.075e-09), (-0.4498, 0.1597, 4.257e-09), (-0.4498, 0.2326, 1.07e-09), (-0.4498, 0.2895, -1.415e-09), (-0.4498, 0.3218, -2.826e-09), (0.4757, -0.344, 2.588e-08), (0.4661, -0.2799, 2.308e-08), (0.4757, -0.3802, 2.747e-08), (0.4757, -0.4124, 2.887e-08), (-0.3651, 0.4155, -6.286e-09), (0.02914, 0.4155, -6.286e-09), (-0.3651, 0.4479, -7.703e-09), (0.02914, 0.4479, -7.703e-09), (-0.3569, 0.3459, -3.88e-09), (-0.03079, 0.3459, -3.88e-09), (-0.3569, 0.3716, -5.006e-09), (-0.03079, 0.3716, -5.006e-09)], [], [(11, 12, 61, 60, 63, 62, 14, 15, 16, 17, 18, 19, 56, 58, 59, 57, 52, 55, 54, 53, 21, 22, 23, 24, 39, 38, 40, 32, 46, 51, 50, 49, 48, 47, 42, 45, 44, 43, 31, 3, 2, 1, 0, 4, 5, 6, 7, 8, 9, 10), (34, 32, 40, 41, 39, 24, 37, 35), (29, 30, 33, 32, 34, 36, 37, 24, 25, 26, 27, 28), (162, 43, 42, 163), (163, 42, 47, 164), (43, 44, 45, 42), (164, 47, 46, 165), (165, 46, 32, 160), (47, 48, 49, 50, 51, 46), (166, 52, 57, 168), (167, 53, 20, 148), (53, 54, 55, 52, 20), (57, 59, 58, 56), (14, 62, 61, 12, 13), (62, 63, 60, 61), (168, 57, 56, 169), (169, 56, 19, 147), (33, 30, 158, 161), (32, 33, 161, 160), (31, 43, 162, 159), (3, 31, 159, 131), (30, 29, 157, 158), (29, 28, 156, 157), (28, 27, 155, 156), (27, 26, 154, 155), (26, 25, 153, 154), (25, 24, 152, 153), (24, 23, 151, 152), (23, 22, 150, 151), (22, 21, 149, 150), (21, 53, 167, 149), (20, 52, 166, 148), (19, 18, 146, 147), (18, 17, 145, 146), (17, 16, 144, 145), (16, 15, 143, 144), (15, 14, 142, 143), (14, 13, 141, 142), (13, 12, 140, 141), (12, 11, 139, 140), (11, 10, 138, 139), (10, 9, 137, 138), (9, 8, 136, 137), (8, 7, 135, 136), (7, 6, 134, 135), (6, 5, 133, 134), (5, 4, 132, 133), (2, 3, 131, 130), (1, 2, 130, 129), (0, 1, 129, 128), (4, 0, 128, 132), (37, 36, 172, 173), (35, 37, 173, 171), (34, 35, 171, 170), (36, 34, 170, 172), (41, 40, 176, 177), (39, 41, 177, 175), (38, 39, 175, 174), (40, 38, 174, 176), (75, 74, 73, 72, 71, 70, 69, 68, 64, 65, 66, 67, 95, 107, 108, 109, 106, 111, 112, 113, 114, 115, 110, 96, 104, 102, 103, 88, 87, 86, 85, 117, 118, 119, 116, 121, 123, 122, 120, 83, 82, 81, 80, 79, 78, 126, 127, 124, 125, 76), (98, 99, 101, 88, 103, 105, 104, 96), (93, 92, 91, 90, 89, 88, 101, 100, 98, 96, 97, 94), (162, 163, 106, 107), (163, 164, 111, 106), (107, 106, 109, 108), (164, 165, 110, 111), (165, 160, 96, 110), (111, 110, 115, 114, 113, 112), (166, 168, 121, 116), (167, 148, 84, 117), (117, 84, 116, 119, 118), (121, 120, 122, 123), (78, 77, 76, 125, 126), (126, 125, 124, 127), (168, 169, 120, 121), (169, 147, 83, 120), (97, 161, 158, 94), (96, 160, 161, 97), (95, 159, 162, 107), (67, 131, 159, 95), (94, 158, 157, 93), (93, 157, 156, 92), (92, 156, 155, 91), (91, 155, 154, 90), (90, 154, 153, 89), (89, 153, 152, 88), (88, 152, 151, 87), (87, 151, 150, 86), (86, 150, 149, 85), (85, 149, 167, 117), (84, 148, 166, 116), (83, 147, 146, 82), (82, 146, 145, 81), (81, 145, 144, 80), (80, 144, 143, 79), (79, 143, 142, 78), (78, 142, 141, 77), (77, 141, 140, 76), (76, 140, 139, 75), (75, 139, 138, 74), (74, 138, 137, 73), (73, 137, 136, 72), (72, 136, 135, 71), (71, 135, 134, 70), (70, 134, 133, 69), (69, 133, 132, 68), (66, 130, 131, 67), (65, 129, 130, 66), (64, 128, 129, 65), (68, 132, 128, 64), (101, 173, 172, 100), (99, 171, 173, 101), (98, 170, 171, 99), (100, 172, 170, 98), (105, 177, 176, 104), (103, 175, 177, 105), (102, 174, 175, 103), (104, 176, 174, 102)])
_uv = me_plane_034.uv_layers.new(name='UVMap')
_uv.uv.foreach_set('vector', [0.1762, 0.6871, 0.2592, 0.6871, 0.2525, 0.6909, 0.2411, 0.691, 0.2411, 0.6973, 0.2525, 0.6974, 0.2515, 0.6999, 0.2439, 0.7053, 0.2439, 0.7292, 0.2589, 0.7352, 0.2589, 0.7559, 0.2507, 0.7617, 0.2459, 0.7617, 0.2457, 0.7382, 0.241, 0.7384, 0.2409, 0.7617, 0.2352, 0.7617, 0.236, 0.6914, 0.2248, 0.6914, 0.225, 0.7607, 0.2176, 0.7576, 0.1834, 0.7576, 0.1766, 0.7531, 0.1393, 0.7531, 0.1251, 0.7127, 0.1251, 0.6811, 0.121, 0.6811, 0.1209, 0.6721, 0.129, 0.6721, 0.1442, 0.7445, 0.1908, 0.7397, 0.1887, 0.7358, 0.1484, 0.7406, 0.1341, 0.6721, 0.1432, 0.6721, 0.1563, 0.7326, 0.1671, 0.732, 0.1548, 0.6721, 0.1599, 0.6721, 0.1649, 0.6695, 0.1898, 0.6695, 0.1987, 0.6656, 0.2535, 0.6656, 0.2593, 0.6692, 0.2593, 0.6791, 0.189, 0.6791, 0.1869, 0.681, 0.2591, 0.681, 0.2591, 0.6855, 0.1762, 0.6855, 0.114, 0.6803, 0.1209, 0.6721, 0.121, 0.6811, 0.121, 0.7127, 0.1251, 0.7127, 0.1393, 0.7531, 0.1089, 0.7185, 0.114, 0.7185, 0.1042, 0.7083, 0.1042, 0.6659, 0.1112, 0.6659, 0.1209, 0.6721, 0.114, 0.6803, 0.1089, 0.6803, 0.1089, 0.7185, 0.1393, 0.7531, 0.1248, 0.7615, 0.09992, 0.7615, 0.09992, 0.7107, 0.1019, 0.7083, 0.1548, 0.6721, 0.1548, 0.6721, 0.1432, 0.6721, 0.1432, 0.6721, 0.1432, 0.6721, 0.1432, 0.6721, 0.1341, 0.6721, 0.1341, 0.6721, 0.1548, 0.6721, 0.1671, 0.732, 0.1563, 0.7326, 0.1432, 0.6721, 0.1341, 0.6721, 0.1341, 0.6721, 0.129, 0.6721, 0.129, 0.6721, 0.129, 0.6721, 0.129, 0.6721, 0.1209, 0.6721, 0.1209, 0.6721, 0.1341, 0.6721, 0.1484, 0.7406, 0.1887, 0.7358, 0.1908, 0.7397, 0.1442, 0.7445, 0.129, 0.6721, 0.2352, 0.7617, 0.2352, 0.7617, 0.2409, 0.7617, 0.241, 0.7617, 0.225, 0.7607, 0.225, 0.7607, 0.2272, 0.7617, 0.2272, 0.7617, 0.225, 0.7607, 0.2248, 0.6914, 0.236, 0.6914, 0.2352, 0.7617, 0.2272, 0.7617, 0.2409, 0.7617, 0.241, 0.7384, 0.2457, 0.7382, 0.2459, 0.7617, 0.2515, 0.6999, 0.2525, 0.6974, 0.2525, 0.6909, 0.2592, 0.6871, 0.2592, 0.6999, 0.2525, 0.6974, 0.2411, 0.6973, 0.2411, 0.691, 0.2525, 0.6909, 0.241, 0.7617, 0.2409, 0.7617, 0.2459, 0.7617, 0.2461, 0.7617, 0.2461, 0.7617, 0.2459, 0.7617, 0.2507, 0.7617, 0.2507, 0.7617, 0.1112, 0.6659, 0.1042, 0.6659, 0.1042, 0.6659, 0.1112, 0.6659, 0.1209, 0.6721, 0.1112, 0.6659, 0.1112, 0.6659, 0.1209, 0.6721, 0.1599, 0.6721, 0.1548, 0.6721, 0.1548, 0.6721, 0.1599, 0.6721, 0.1649, 0.6695, 0.1599, 0.6721, 0.1599, 0.6721, 0.1649, 0.6695, 0.1042, 0.6659, 0.1042, 0.7083, 0.1042, 0.7083, 0.1042, 0.6659, 0.1042, 0.7083, 0.1019, 0.7083, 0.1019, 0.7083, 0.1042, 0.7083, 0.1019, 0.7083, 0.09992, 0.7107, 0.09992, 0.7107, 0.1019, 0.7083, 0.09992, 0.7107, 0.09992, 0.7615, 0.09992, 0.7615, 0.09992, 0.7107, 0.09992, 0.7615, 0.1248, 0.7615, 0.1248, 0.7615, 0.09992, 0.7615, 0.1248, 0.7615, 0.1393, 0.7531, 0.1393, 0.7531, 0.1248, 0.7615, 0.1393, 0.7531, 0.1766, 0.7531, 0.1766, 0.7531, 0.1393, 0.7531, 0.1766, 0.7531, 0.1834, 0.7576, 0.1834, 0.7576, 0.1766, 0.7531, 0.1834, 0.7576, 0.2176, 0.7576, 0.2176, 0.7576, 0.1834, 0.7576, 0.2176, 0.7576, 0.225, 0.7607, 0.225, 0.7607, 0.2176, 0.7576, 0.2272, 0.7617, 0.2352, 0.7617, 0.2352, 0.7617, 0.2272, 0.7617, 0.2507, 0.7617, 0.2589, 0.7559, 0.2589, 0.7559, 0.2507, 0.7617, 0.2589, 0.7559, 0.2589, 0.7352, 0.2589, 0.7352, 0.2589, 0.7559, 0.2589, 0.7352, 0.2439, 0.7292, 0.2439, 0.7292, 0.2589, 0.7352, 0.2439, 0.7292, 0.2439, 0.7053, 0.2439, 0.7053, 0.2439, 0.7292, 0.2439, 0.7053, 0.2515, 0.6999, 0.2515, 0.6999, 0.2439, 0.7053, 0.2515, 0.6999, 0.2592, 0.6999, 0.2592, 0.6999, 0.2515, 0.6999, 0.2592, 0.6999, 0.2592, 0.6871, 0.2592, 0.6871, 0.2592, 0.6999, 0.2592, 0.6871, 0.1762, 0.6871, 0.1762, 0.6871, 0.2592, 0.6871, 0.1762, 0.6871, 0.1762, 0.6855, 0.1762, 0.6855, 0.1762, 0.6871, 0.1762, 0.6855, 0.2591, 0.6855, 0.2591, 0.6855, 0.1762, 0.6855, 0.2591, 0.6855, 0.2591, 0.681, 0.2591, 0.681, 0.2591, 0.6855, 0.2591, 0.681, 0.1869, 0.681, 0.1869, 0.681, 0.2591, 0.681, 0.1869, 0.681, 0.189, 0.6791, 0.189, 0.6791, 0.1869, 0.681, 0.189, 0.6791, 0.2593, 0.6791, 0.2593, 0.6791, 0.189, 0.6791, 0.2593, 0.6791, 0.2593, 0.6692, 0.2593, 0.6692, 0.2593, 0.6791, 0.1898, 0.6695, 0.1649, 0.6695, 0.1649, 0.6695, 0.1898, 0.6695, 0.1987, 0.6656, 0.1898, 0.6695, 0.1898, 0.6695, 0.1987, 0.6656, 0.2535, 0.6656, 0.1987, 0.6656, 0.1987, 0.6656, 0.2535, 0.6656, 0.2593, 0.6692, 0.2535, 0.6656, 0.2535, 0.6656, 0.2593, 0.6692, 0.1089, 0.7185, 0.1089, 0.6803, 0.1089, 0.6803, 0.1089, 0.7185, 0.114, 0.7185, 0.1089, 0.7185, 0.1089, 0.7185, 0.114, 0.7185, 0.114, 0.6803, 0.114, 0.7185, 0.114, 0.7185, 0.114, 0.6803, 0.1089, 0.6803, 0.114, 0.6803, 0.114, 0.6803, 0.1089, 0.6803, 0.121, 0.7127, 0.121, 0.6811, 0.121, 0.6811, 0.121, 0.7127, 0.1251, 0.7127, 0.121, 0.7127, 0.121, 0.7127, 0.1251, 0.7127, 0.1251, 0.6811, 0.1251, 0.7127, 0.1251, 0.7127, 0.1251, 0.6811, 0.121, 0.6811, 0.1251, 0.6811, 0.1251, 0.6811, 0.121, 0.6811, 0.1762, 0.6871, 0.1762, 0.6855, 0.2591, 0.6855, 0.2591, 0.681, 0.1869, 0.681, 0.189, 0.6791, 0.2593, 0.6791, 0.2593, 0.6692, 0.2535, 0.6656, 0.1987, 0.6656, 0.1898, 0.6695, 0.1649, 0.6695, 0.1599, 0.6721, 0.1548, 0.6721, 0.1671, 0.732, 0.1563, 0.7326, 0.1432, 0.6721, 0.1341, 0.6721, 0.1484, 0.7406, 0.1887, 0.7358, 0.1908, 0.7397, 0.1442, 0.7445, 0.129, 0.6721, 0.1209, 0.6721, 0.121, 0.6811, 0.1251, 0.6811, 0.1251, 0.7127, 0.1393, 0.7531, 0.1766, 0.7531, 0.1834, 0.7576, 0.2176, 0.7576, 0.225, 0.7607, 0.2248, 0.6914, 0.236, 0.6914, 0.2352, 0.7617, 0.2409, 0.7617, 0.241, 0.7384, 0.2457, 0.7382, 0.2459, 0.7617, 0.2507, 0.7617, 0.2589, 0.7559, 0.2589, 0.7352, 0.2439, 0.7292, 0.2439, 0.7053, 0.2515, 0.6999, 0.2525, 0.6974, 0.2411, 0.6973, 0.2411, 0.691, 0.2525, 0.6909, 0.2592, 0.6871, 0.114, 0.6803, 0.114, 0.7185, 0.1089, 0.7185, 0.1393, 0.7531, 0.1251, 0.7127, 0.121, 0.7127, 0.121, 0.6811, 0.1209, 0.6721, 0.1042, 0.7083, 0.1019, 0.7083, 0.09992, 0.7107, 0.09992, 0.7615, 0.1248, 0.7615, 0.1393, 0.7531, 0.1089, 0.7185, 0.1089, 0.6803, 0.114, 0.6803, 0.1209, 0.6721, 0.1112, 0.6659, 0.1042, 0.6659, 0.1548, 0.6721, 0.1432, 0.6721, 0.1432, 0.6721, 0.1548, 0.6721, 0.1432, 0.6721, 0.1341, 0.6721, 0.1341, 0.6721, 0.1432, 0.6721, 0.1548, 0.6721, 0.1432, 0.6721, 0.1563, 0.7326, 0.1671, 0.732, 0.1341, 0.6721, 0.129, 0.6721, 0.129, 0.6721, 0.1341, 0.6721, 0.129, 0.6721, 0.1209, 0.6721, 0.1209, 0.6721, 0.129, 0.6721, 0.1341, 0.6721, 0.129, 0.6721, 0.1442, 0.7445, 0.1908, 0.7397, 0.1887, 0.7358, 0.1484, 0.7406, 0.2352, 0.7617, 0.241, 0.7617, 0.2409, 0.7617, 0.2352, 0.7617, 0.225, 0.7607, 0.2272, 0.7617, 0.2272, 0.7617, 0.225, 0.7607, 0.225, 0.7607, 0.2272, 0.7617, 0.2352, 0.7617, 0.236, 0.6914, 0.2248, 0.6914, 0.2409, 0.7617, 0.2459, 0.7617, 0.2457, 0.7382, 0.241, 0.7384, 0.2515, 0.6999, 0.2592, 0.6999, 0.2592, 0.6871, 0.2525, 0.6909, 0.2525, 0.6974, 0.2525, 0.6974, 0.2525, 0.6909, 0.2411, 0.691, 0.2411, 0.6973, 0.241, 0.7617, 0.2461, 0.7617, 0.2459, 0.7617, 0.2409, 0.7617, 0.2461, 0.7617, 0.2507, 0.7617, 0.2507, 0.7617, 0.2459, 0.7617, 0.1112, 0.6659, 0.1112, 0.6659, 0.1042, 0.6659, 0.1042, 0.6659, 0.1209, 0.6721, 0.1209, 0.6721, 0.1112, 0.6659, 0.1112, 0.6659, 0.1599, 0.6721, 0.1599, 0.6721, 0.1548, 0.6721, 0.1548, 0.6721, 0.1649, 0.6695, 0.1649, 0.6695, 0.1599, 0.6721, 0.1599, 0.6721, 0.1042, 0.6659, 0.1042, 0.6659, 0.1042, 0.7083, 0.1042, 0.7083, 0.1042, 0.7083, 0.1042, 0.7083, 0.1019, 0.7083, 0.1019, 0.7083, 0.1019, 0.7083, 0.1019, 0.7083, 0.09992, 0.7107, 0.09992, 0.7107, 0.09992, 0.7107, 0.09992, 0.7107, 0.09992, 0.7615, 0.09992, 0.7615, 0.09992, 0.7615, 0.09992, 0.7615, 0.1248, 0.7615, 0.1248, 0.7615, 0.1248, 0.7615, 0.1248, 0.7615, 0.1393, 0.7531, 0.1393, 0.7531, 0.1393, 0.7531, 0.1393, 0.7531, 0.1766, 0.7531, 0.1766, 0.7531, 0.1766, 0.7531, 0.1766, 0.7531, 0.1834, 0.7576, 0.1834, 0.7576, 0.1834, 0.7576, 0.1834, 0.7576, 0.2176, 0.7576, 0.2176, 0.7576, 0.2176, 0.7576, 0.2176, 0.7576, 0.225, 0.7607, 0.225, 0.7607, 0.2272, 0.7617, 0.2272, 0.7617, 0.2352, 0.7617, 0.2352, 0.7617, 0.2507, 0.7617, 0.2507, 0.7617, 0.2589, 0.7559, 0.2589, 0.7559, 0.2589, 0.7559, 0.2589, 0.7559, 0.2589, 0.7352, 0.2589, 0.7352, 0.2589, 0.7352, 0.2589, 0.7352, 0.2439, 0.7292, 0.2439, 0.7292, 0.2439, 0.7292, 0.2439, 0.7292, 0.2439, 0.7053, 0.2439, 0.7053, 0.2439, 0.7053, 0.2439, 0.7053, 0.2515, 0.6999, 0.2515, 0.6999, 0.2515, 0.6999, 0.2515, 0.6999, 0.2592, 0.6999, 0.2592, 0.6999, 0.2592, 0.6999, 0.2592, 0.6999, 0.2592, 0.6871, 0.2592, 0.6871, 0.2592, 0.6871, 0.2592, 0.6871, 0.1762, 0.6871, 0.1762, 0.6871, 0.1762, 0.6871, 0.1762, 0.6871, 0.1762, 0.6855, 0.1762, 0.6855, 0.1762, 0.6855, 0.1762, 0.6855, 0.2591, 0.6855, 0.2591, 0.6855, 0.2591, 0.6855, 0.2591, 0.6855, 0.2591, 0.681, 0.2591, 0.681, 0.2591, 0.681, 0.2591, 0.681, 0.1869, 0.681, 0.1869, 0.681, 0.1869, 0.681, 0.1869, 0.681, 0.189, 0.6791, 0.189, 0.6791, 0.189, 0.6791, 0.189, 0.6791, 0.2593, 0.6791, 0.2593, 0.6791, 0.2593, 0.6791, 0.2593, 0.6791, 0.2593, 0.6692, 0.2593, 0.6692, 0.1898, 0.6695, 0.1898, 0.6695, 0.1649, 0.6695, 0.1649, 0.6695, 0.1987, 0.6656, 0.1987, 0.6656, 0.1898, 0.6695, 0.1898, 0.6695, 0.2535, 0.6656, 0.2535, 0.6656, 0.1987, 0.6656, 0.1987, 0.6656, 0.2593, 0.6692, 0.2593, 0.6692, 0.2535, 0.6656, 0.2535, 0.6656, 0.1089, 0.7185, 0.1089, 0.7185, 0.1089, 0.6803, 0.1089, 0.6803, 0.114, 0.7185, 0.114, 0.7185, 0.1089, 0.7185, 0.1089, 0.7185, 0.114, 0.6803, 0.114, 0.6803, 0.114, 0.7185, 0.114, 0.7185, 0.1089, 0.6803, 0.1089, 0.6803, 0.114, 0.6803, 0.114, 0.6803, 0.121, 0.7127, 0.121, 0.7127, 0.121, 0.6811, 0.121, 0.6811, 0.1251, 0.7127, 0.1251, 0.7127, 0.121, 0.7127, 0.121, 0.7127, 0.1251, 0.6811, 0.1251, 0.6811, 0.1251, 0.7127, 0.1251, 0.7127, 0.121, 0.6811, 0.121, 0.6811, 0.1251, 0.6811, 0.1251, 0.6811])
me_plane_034.use_remesh_preserve_volume = False
me_plane_034.use_remesh_preserve_attributes = False
me_plane_034.use_mirror_vertex_groups = False
me_plane_034.update()
me_plane_035 = bpy.data.meshes.new('Plane.035')
me_plane_035.from_pydata([(-0.487, -0.03623, 0.4382), (-0.487, 0.1291, 0.4382), (-0.4181, 0.1911, 0.4382), (-0.4181, 0.4891, 0.4382), (-0.4181, -0.1035, 0.4382), (-0.4181, -0.1334, 0.4382), (-0.4671, -0.08772, 0.4382), (-0.4629, -0.1882, 0.4382), (-0.4181, -0.243, 0.4382), (-0.4425, -0.4661, 0.4619), (0.4941, -0.4661, 0.4619), (0.4941, -0.3578, 0.4619), (0.5367, -0.356, 0.4619), (0.509, -0.2441, 0.4382), (0.4654, -0.1507, 0.4382), (0.4654, -0.0268, 0.4382), (0.4048, -0.0268, 0.4382), (0.4048, -0.2743, 0.4382), (0.3732, -0.2743, 0.4382), (0.3732, 0.1339, 0.4382), (0.4067, 0.1339, 0.4382), (0.4067, 0.04446, 0.4382), (0.4655, 0.04446, 0.4382), (0.4655, 0.488, 0.4382), (0.4011, 0.488, 0.4382), (0.3977, 0.5233, 0.4382), (0.2171, 0.5286, 0.4382), (0.1161, 0.4897, 0.4382), (-0.4425, -0.3532, 0.4619), (-0.4425, -0.4373, 0.4619), (0.4655, 0.3434, 0.4382), (0.4655, 0.3086, 0.4382), (0.4655, 0.1917, 0.4382), (0.4655, 0.2583, 0.4382), (-0.487, -0.03623, -0.4375), (-0.487, 0.1291, -0.4375), (-0.4181, 0.1911, -0.4375), (-0.4181, 0.4891, -0.4375), (-0.4181, -0.1035, -0.4375), (-0.4181, -0.1334, -0.4375), (-0.4671, -0.08772, -0.4375), (-0.4629, -0.1882, -0.4375), (-0.4181, -0.243, -0.4375), (-0.4425, -0.4661, -0.4617), (0.4941, -0.4661, -0.4617), (0.4941, -0.3578, -0.4617), (0.5367, -0.356, -0.4617), (0.509, -0.2441, -0.4375), (0.4654, -0.1507, -0.4375), (0.4654, -0.0268, -0.4375), (0.4048, -0.0268, -0.4375), (0.4048, -0.2743, -0.4375), (0.3732, -0.2743, -0.4375), (0.3732, 0.1339, -0.4375), (0.4067, 0.1339, -0.4375), (0.4067, 0.04446, -0.4375), (0.4655, 0.04446, -0.4375), (0.4655, 0.488, -0.4375), (0.4011, 0.488, -0.4375), (0.3977, 0.5233, -0.4375), (0.2171, 0.5286, -0.4375), (0.1161, 0.4897, -0.4375), (-0.4425, -0.3532, -0.4617), (-0.4425, -0.4373, -0.4617), (0.1693, -0.4267, -0.4617), (0.2957, -0.3501, -0.4617), (-0.487, -0.03623, 0.0003088), (-0.487, 0.1291, 0.0003088), (-0.4181, 0.1911, 0.0003088), (-0.4181, 0.4891, 0.0003088), (-0.4181, -0.1035, 0.0003088), (-0.4181, -0.1334, 0.0003088), (-0.4671, -0.08772, 0.0003088), (-0.4629, -0.1882, 0.0003088), (-0.4181, -0.243, 0.0003089), (-0.4425, -0.4661, 0.0001144), (0.4941, -0.4661, 0.0001144), (0.4941, -0.3578, 0.0001144), (0.5367, -0.356, 0.0001144), (0.509, -0.2441, 0.0003089), (0.4654, -0.1507, 0.0003088), (0.4654, -0.0268, 0.0003088), (0.4048, -0.0268, 0.0003088), (0.4048, -0.2743, 0.0003089), (0.3732, -0.2743, 0.0003089), (0.3732, 0.1339, 0.0003088), (0.4067, 0.1339, 0.0003088), (0.4067, 0.04446, 0.0003088), (0.4655, 0.04446, 0.0003088), (0.4655, 0.488, 0.0003088), (0.4011, 0.488, 0.0003088), (0.3977, 0.5233, 0.0003088), (0.2171, 0.5286, 0.0003088), (0.1161, 0.4897, 0.0003088), (-0.4425, -0.4396, 0.0001144), (-0.4425, -0.3519, 0.0001144), (0.4655, 0.3434, -0.4375), (-0.3667, -0.03791, -0.4375), (-0.3228, 0.4111, -0.4375), (0.4655, 0.3086, -0.4375), (-0.2097, -0.1223, -0.4375), (-0.1827, -0.0818, -0.4375), (-0.3228, -0.02272, -0.4375), (-0.2874, 0.3757, -0.4375), (0.4655, 0.1917, -0.4375), (0.4655, 0.2583, -0.4375), (-0.1337, 0.2491, -0.4375), (-0.1219, 0.3098, -0.4375), (0.4655, 0.2471, 0.0003088), (0.4655, 0.187, 0.0003088), (0.4655, 0.2988, 0.0003088), (0.4655, 0.334, 0.0003088), (-0.366, -0.185, 0.4382), (-0.366, -0.185, -0.4375), (-0.3081, -0.1152, 0.4382), (-0.3081, -0.1152, -0.4375), (-0.3596, -0.2877, -0.4375), (-0.3596, -0.2877, 0.4382), (-0.3087, -0.2877, -0.4375), (-0.3087, -0.2877, 0.4382), (-0.3596, -0.2319, -0.4375), (-0.3596, -0.25, 0.4382), (-0.3596, -0.2319, 0.4382), (-0.3087, -0.2319, -0.4375), (-0.3087, -0.2319, 0.4382), (-0.366, -0.1152, 0.4382), (-0.366, -0.1152, -0.4375), (-0.3081, -0.185, -0.4375), (-0.3081, -0.185, 0.4382), (0.509, -0.3151, 0.0003089), (-0.4181, -0.3095, 0.0003089), (0.509, -0.3151, -0.4375), (0.509, -0.3151, 0.4382), (-0.4181, -0.3095, -0.4375), (-0.4181, -0.3095, 0.4382), (0.5367, -0.3399, 0.0001144), (0.5367, -0.3399, 0.4619), (-0.4425, -0.3352, 0.0001144), (0.5367, -0.3399, -0.4617), (-0.4425, -0.3352, -0.4617), (-0.4425, -0.3352, 0.4619), (-0.487, -0.03623, 0.2192), (-0.487, 0.1291, 0.2192), (-0.4181, 0.1911, 0.2192), (-0.4181, 0.4891, 0.2192), (-0.4181, -0.1035, 0.2192), (-0.4181, -0.1334, 0.2192), (-0.4671, -0.08772, 0.2192), (-0.4629, -0.1882, 0.2192), (-0.4181, -0.243, 0.2192), (-0.4425, -0.4661, 0.231), (0.4941, -0.4661, 0.231), (0.4941, -0.3578, 0.231), (0.5367, -0.356, 0.231), (0.509, -0.2441, 0.2192), (0.4654, -0.1507, 0.2192), (0.4654, -0.0268, 0.2192), (0.4048, -0.0268, 0.2192), (0.4048, -0.2743, 0.2192), (0.3732, -0.2743, 0.2192), (0.3732, 0.1339, 0.2192), (0.4067, 0.1339, 0.2192), (0.4067, 0.04446, 0.2192), (0.4655, 0.04446, 0.2192), (0.4655, 0.488, 0.2192), (0.4011, 0.488, 0.2192), (0.3977, 0.5233, 0.2192), (0.2171, 0.5286, 0.2192), (0.1161, 0.4897, 0.2192), (-0.4425, -0.4385, 0.231), (-0.4425, -0.3525, 0.231), (0.4655, 0.2527, 0.2192), (0.4655, 0.1894, 0.2192), (0.4655, 0.3037, 0.2192), (0.4655, 0.3387, 0.2192), (0.509, -0.3151, 0.2192), (-0.4181, -0.3095, 0.2192), (-0.4425, -0.3352, 0.231), (0.5367, -0.3399, 0.231)], [], [(144, 168, 93, 69), (90, 93, 168, 165), (168, 167, 166, 165), (93, 90, 91, 92), (165, 164, 89, 90), (164, 174, 111, 89), (163, 162, 87, 88), (162, 161, 86, 87), (161, 160, 85, 86), (160, 159, 84, 85), (159, 158, 83, 84), (158, 157, 82, 83), (157, 156, 81, 82), (156, 155, 80, 81), (155, 154, 79, 80), (154, 175, 129, 79), (153, 152, 77, 78), (152, 151, 76, 77), (151, 150, 75, 76), (150, 169, 94, 75), (149, 148, 73, 74), (148, 147, 72, 73), (147, 146, 71, 72), (146, 145, 70, 71), (143, 144, 69, 68), (142, 143, 68, 67), (141, 142, 67, 66), (145, 141, 66, 70), (169, 29, 28, 170), (170, 28, 140, 177), (114, 18, 19, 20, 21, 22, 32, 33, 31, 30, 23, 24, 25, 26, 27, 3, 2, 1, 0, 4, 5, 6, 7, 112, 125), (171, 33, 32, 172), (172, 32, 22, 163), (173, 31, 33, 171), (174, 30, 31, 173), (34, 35, 36, 37, 61, 60, 59, 58, 57, 96, 98, 97, 38), (37, 69, 93, 61), (63, 62, 65, 64), (61, 93, 92, 60), (60, 92, 91, 59), (59, 91, 90, 58), (58, 90, 89, 57), (57, 89, 111, 96), (56, 88, 87, 55), (55, 87, 86, 54), (54, 86, 85, 53), (53, 85, 84, 52), (52, 84, 83, 51), (51, 83, 82, 50), (50, 82, 81, 49), (49, 81, 80, 48), (48, 80, 79, 47), (47, 79, 129, 131), (46, 78, 77, 45), (45, 77, 76, 44), (44, 76, 75, 43), (43, 75, 94, 63), (42, 74, 73, 41), (41, 73, 72, 40), (40, 72, 71, 39), (39, 71, 70, 38), (36, 68, 69, 37), (35, 67, 68, 36), (34, 66, 67, 35), (38, 70, 66, 34), (94, 95, 62, 63), (95, 137, 139, 62), (96, 99, 103, 102, 101, 100, 97, 98), (99, 105, 107, 106, 104, 56, 55, 54, 53, 52, 127, 115, 126, 38, 97, 100, 101, 102, 103), (105, 104, 106, 107), (108, 109, 104, 105), (109, 88, 56, 104), (110, 108, 105, 99), (111, 110, 99, 96), (123, 124, 122, 120), (112, 113, 126, 125), (118, 119, 124, 123), (115, 114, 125, 126), (18, 124, 119, 117, 121, 8, 134, 132, 13, 14, 15, 16, 17), (127, 128, 114, 115), (113, 112, 128, 127), (117, 116, 120, 122, 121), (116, 117, 119, 118), (38, 126, 113, 127, 52, 118, 123, 120, 42, 41, 40, 39), (42, 120, 116, 118, 52, 51, 50, 49, 48, 47, 131, 133), (175, 132, 136, 178), (132, 134, 140, 136), (133, 131, 138, 139), (176, 134, 8, 149), (131, 129, 135, 138), (133, 130, 74, 42), (139, 138, 46, 45, 44, 43, 63, 64, 65, 62), (177, 140, 134, 176), (178, 136, 12, 153), (139, 137, 130, 133), (138, 135, 78, 46), (135, 178, 153, 78), (137, 177, 176, 130), (130, 176, 149, 74), (129, 175, 178, 135), (111, 174, 173, 110), (110, 173, 171, 108), (109, 172, 163, 88), (108, 171, 172, 109), (95, 170, 177, 137), (94, 169, 170, 95), (4, 0, 141, 145), (0, 1, 142, 141), (1, 2, 143, 142), (2, 3, 144, 143), (5, 4, 145, 146), (6, 5, 146, 147), (7, 6, 147, 148), (8, 7, 148, 149), (9, 29, 169, 150), (10, 9, 150, 151), (11, 10, 151, 152), (12, 11, 152, 153), (13, 132, 175, 154), (14, 13, 154, 155), (15, 14, 155, 156), (16, 15, 156, 157), (17, 16, 157, 158), (18, 17, 158, 159), (19, 18, 159, 160), (20, 19, 160, 161), (21, 20, 161, 162), (22, 21, 162, 163), (23, 30, 174, 164), (24, 23, 164, 165), (25, 24, 165, 166), (26, 25, 166, 167), (27, 26, 167, 168), (3, 27, 168, 144), (28, 29, 9, 10, 11, 12, 136, 140), (18, 114, 128, 112, 7, 8, 121, 122, 124)])
_uv = me_plane_035.uv_layers.new(name='UVMap')
_uv.uv.foreach_set('vector', [0.1017, 0.568, 0.1017, 0.6213, 0.1017, 0.6213, 0.1017, 0.568, 0.1019, 0.6498, 0.1017, 0.6213, 0.1017, 0.6213, 0.1019, 0.6498, 0.1017, 0.6213, 0.09525, 0.6314, 0.09612, 0.6494, 0.1019, 0.6498, 0.1017, 0.6213, 0.1019, 0.6498, 0.09612, 0.6494, 0.09525, 0.6314, 0.1019, 0.6498, 0.1019, 0.6562, 0.1019, 0.6562, 0.1019, 0.6498, 0.1019, 0.6562, 0.1265, 0.6562, 0.1273, 0.6562, 0.1019, 0.6562, 0.175, 0.6562, 0.175, 0.6503, 0.175, 0.6503, 0.175, 0.6562, 0.175, 0.6503, 0.1602, 0.6503, 0.1602, 0.6503, 0.175, 0.6503, 0.1602, 0.6503, 0.1602, 0.647, 0.1602, 0.647, 0.1602, 0.6503, 0.1602, 0.647, 0.2274, 0.647, 0.2274, 0.647, 0.1602, 0.647, 0.2274, 0.647, 0.2274, 0.6501, 0.2274, 0.6501, 0.2274, 0.647, 0.2274, 0.6501, 0.1867, 0.6501, 0.1867, 0.6501, 0.2274, 0.6501, 0.1867, 0.6501, 0.1867, 0.6562, 0.1867, 0.6562, 0.1867, 0.6501, 0.1867, 0.6562, 0.2071, 0.6562, 0.2071, 0.6562, 0.1867, 0.6562, 0.2071, 0.6562, 0.2225, 0.6605, 0.2225, 0.6605, 0.2071, 0.6562, 0.2225, 0.6605, 0.2341, 0.6605, 0.2341, 0.6605, 0.2225, 0.6605, 0.2409, 0.6633, 0.2412, 0.659, 0.2412, 0.659, 0.2409, 0.6633, 0.2412, 0.659, 0.259, 0.659, 0.259, 0.659, 0.2412, 0.659, 0.259, 0.659, 0.259, 0.5656, 0.259, 0.5656, 0.259, 0.659, 0.259, 0.5656, 0.2545, 0.5656, 0.2546, 0.5656, 0.259, 0.5656, 0.2223, 0.568, 0.2133, 0.5635, 0.2133, 0.5635, 0.2223, 0.568, 0.2133, 0.5635, 0.1967, 0.5631, 0.1967, 0.5631, 0.2133, 0.5635, 0.1967, 0.5631, 0.2042, 0.568, 0.2042, 0.568, 0.1967, 0.5631, 0.2042, 0.568, 0.1993, 0.568, 0.1993, 0.568, 0.2042, 0.568, 0.1508, 0.568, 0.1017, 0.568, 0.1017, 0.568, 0.1508, 0.568, 0.161, 0.5611, 0.1508, 0.568, 0.1508, 0.568, 0.161, 0.5611, 0.1882, 0.5611, 0.161, 0.5611, 0.161, 0.5611, 0.1882, 0.5611, 0.1993, 0.568, 0.1882, 0.5611, 0.1882, 0.5611, 0.1993, 0.568, 0.2545, 0.5656, 0.2543, 0.5656, 0.2404, 0.5656, 0.2403, 0.5656, 0.2403, 0.5656, 0.2404, 0.5656, 0.2375, 0.5656, 0.2375, 0.5656, 0.2012, 0.579, 0.2274, 0.647, 0.1602, 0.647, 0.1602, 0.6503, 0.175, 0.6503, 0.175, 0.6562, 0.1507, 0.6562, 0.1398, 0.6562, 0.1315, 0.6562, 0.1257, 0.6562, 0.1019, 0.6562, 0.1019, 0.6498, 0.09612, 0.6494, 0.09525, 0.6314, 0.1017, 0.6213, 0.1017, 0.568, 0.1508, 0.568, 0.161, 0.5611, 0.1882, 0.5611, 0.1993, 0.568, 0.2042, 0.568, 0.1967, 0.5631, 0.2133, 0.5635, 0.2127, 0.5732, 0.2012, 0.5732, 0.1407, 0.6562, 0.1398, 0.6562, 0.1507, 0.6562, 0.1511, 0.6562, 0.1511, 0.6562, 0.1507, 0.6562, 0.175, 0.6562, 0.175, 0.6562, 0.1323, 0.6562, 0.1315, 0.6562, 0.1398, 0.6562, 0.1407, 0.6562, 0.1265, 0.6562, 0.1257, 0.6562, 0.1315, 0.6562, 0.1323, 0.6562, 0.1882, 0.5611, 0.161, 0.5611, 0.1508, 0.568, 0.1017, 0.568, 0.1017, 0.6213, 0.09525, 0.6314, 0.09612, 0.6494, 0.1019, 0.6498, 0.1019, 0.6562, 0.1257, 0.6562, 0.1146, 0.5775, 0.1885, 0.5731, 0.1993, 0.568, 0.1017, 0.568, 0.1017, 0.568, 0.1017, 0.6213, 0.1017, 0.6213, 0.2543, 0.5656, 0.2404, 0.5656, 0.2399, 0.6392, 0.2525, 0.6266, 0.1017, 0.6213, 0.1017, 0.6213, 0.09525, 0.6314, 0.09525, 0.6314, 0.09525, 0.6314, 0.09525, 0.6314, 0.09612, 0.6494, 0.09612, 0.6494, 0.09612, 0.6494, 0.09612, 0.6494, 0.1019, 0.6498, 0.1019, 0.6498, 0.1019, 0.6498, 0.1019, 0.6498, 0.1019, 0.6562, 0.1019, 0.6562, 0.1019, 0.6562, 0.1019, 0.6562, 0.1273, 0.6562, 0.1257, 0.6562, 0.175, 0.6562, 0.175, 0.6562, 0.175, 0.6503, 0.175, 0.6503, 0.175, 0.6503, 0.175, 0.6503, 0.1602, 0.6503, 0.1602, 0.6503, 0.1602, 0.6503, 0.1602, 0.6503, 0.1602, 0.647, 0.1602, 0.647, 0.1602, 0.647, 0.1602, 0.647, 0.2274, 0.647, 0.2274, 0.647, 0.2274, 0.647, 0.2274, 0.647, 0.2274, 0.6501, 0.2274, 0.6501, 0.2274, 0.6501, 0.2274, 0.6501, 0.1867, 0.6501, 0.1867, 0.6501, 0.1867, 0.6501, 0.1867, 0.6501, 0.1867, 0.6562, 0.1867, 0.6562, 0.1867, 0.6562, 0.1867, 0.6562, 0.2071, 0.6562, 0.2071, 0.6562, 0.2071, 0.6562, 0.2071, 0.6562, 0.2225, 0.6605, 0.2225, 0.6605, 0.2225, 0.6605, 0.2225, 0.6605, 0.2341, 0.6605, 0.2341, 0.6605, 0.2409, 0.6633, 0.2409, 0.6633, 0.2412, 0.659, 0.2412, 0.659, 0.2412, 0.659, 0.2412, 0.659, 0.259, 0.659, 0.259, 0.659, 0.259, 0.659, 0.259, 0.659, 0.259, 0.5656, 0.259, 0.5656, 0.259, 0.5656, 0.259, 0.5656, 0.2546, 0.5656, 0.2543, 0.5656, 0.2223, 0.568, 0.2223, 0.568, 0.2133, 0.5635, 0.2133, 0.5635, 0.2133, 0.5635, 0.2133, 0.5635, 0.1967, 0.5631, 0.1967, 0.5631, 0.1967, 0.5631, 0.1967, 0.5631, 0.2042, 0.568, 0.2042, 0.568, 0.2042, 0.568, 0.2042, 0.568, 0.1993, 0.568, 0.1993, 0.568, 0.1508, 0.568, 0.1508, 0.568, 0.1017, 0.568, 0.1017, 0.568, 0.161, 0.5611, 0.161, 0.5611, 0.1508, 0.568, 0.1508, 0.568, 0.1882, 0.5611, 0.1882, 0.5611, 0.161, 0.5611, 0.161, 0.5611, 0.1993, 0.568, 0.1993, 0.568, 0.1882, 0.5611, 0.1882, 0.5611, 0.2546, 0.5656, 0.2402, 0.5656, 0.2404, 0.5656, 0.2543, 0.5656, 0.2402, 0.5656, 0.2375, 0.5656, 0.2375, 0.5656, 0.2404, 0.5656, 0.1257, 0.6562, 0.1315, 0.6562, 0.1204, 0.581, 0.186, 0.5775, 0.1957, 0.5915, 0.2024, 0.5888, 0.1885, 0.5731, 0.1146, 0.5775, 0.1315, 0.6562, 0.1398, 0.6562, 0.1313, 0.5976, 0.1413, 0.5964, 0.1507, 0.6562, 0.175, 0.6562, 0.175, 0.6503, 0.1602, 0.6503, 0.1602, 0.647, 0.2274, 0.647, 0.2127, 0.579, 0.2012, 0.579, 0.2012, 0.5732, 0.1993, 0.568, 0.1885, 0.5731, 0.2024, 0.5888, 0.1957, 0.5915, 0.186, 0.5775, 0.1204, 0.581, 0.1398, 0.6562, 0.1507, 0.6562, 0.1413, 0.5964, 0.1313, 0.5976, 0.1416, 0.6562, 0.1515, 0.6562, 0.1507, 0.6562, 0.1398, 0.6562, 0.1515, 0.6562, 0.175, 0.6562, 0.175, 0.6562, 0.1507, 0.6562, 0.1331, 0.6562, 0.1416, 0.6562, 0.1398, 0.6562, 0.1315, 0.6562, 0.1273, 0.6562, 0.1331, 0.6562, 0.1315, 0.6562, 0.1257, 0.6562, 0.2205, 0.5789, 0.2205, 0.5789, 0.2205, 0.5738, 0.2205, 0.5738, 0.2127, 0.5732, 0.2127, 0.5732, 0.2012, 0.5732, 0.2012, 0.5732, 0.2296, 0.5789, 0.2296, 0.5789, 0.2205, 0.5789, 0.2205, 0.5789, 0.2012, 0.579, 0.2012, 0.579, 0.2012, 0.5732, 0.2012, 0.5732, 0.2274, 0.647, 0.2205, 0.5789, 0.2296, 0.5789, 0.2296, 0.5738, 0.2234, 0.5738, 0.2223, 0.568, 0.2332, 0.568, 0.2341, 0.6605, 0.2225, 0.6605, 0.2071, 0.6562, 0.1867, 0.6562, 0.1867, 0.6501, 0.2274, 0.6501, 0.2127, 0.579, 0.2127, 0.579, 0.2012, 0.579, 0.2012, 0.579, 0.2127, 0.5732, 0.2127, 0.5732, 0.2127, 0.579, 0.2127, 0.579, 0.2296, 0.5738, 0.2296, 0.5738, 0.2205, 0.5738, 0.2205, 0.5738, 0.2234, 0.5738, 0.2296, 0.5738, 0.2296, 0.5738, 0.2296, 0.5789, 0.2296, 0.5789, 0.1993, 0.568, 0.2012, 0.5732, 0.2127, 0.5732, 0.2127, 0.579, 0.2274, 0.647, 0.2296, 0.5789, 0.2205, 0.5789, 0.2205, 0.5738, 0.2223, 0.568, 0.2133, 0.5635, 0.1967, 0.5631, 0.2042, 0.568, 0.2223, 0.568, 0.2205, 0.5738, 0.2296, 0.5738, 0.2296, 0.5789, 0.2274, 0.647, 0.2274, 0.6501, 0.1867, 0.6501, 0.1867, 0.6562, 0.2071, 0.6562, 0.2225, 0.6605, 0.2341, 0.6605, 0.2332, 0.568, 0.2341, 0.6605, 0.2341, 0.6605, 0.2382, 0.6633, 0.2382, 0.6633, 0.2341, 0.6605, 0.2332, 0.568, 0.2375, 0.5656, 0.2382, 0.6633, 0.2332, 0.568, 0.2341, 0.6605, 0.2382, 0.6633, 0.2375, 0.5656, 0.2332, 0.568, 0.2332, 0.568, 0.2223, 0.568, 0.2223, 0.568, 0.2341, 0.6605, 0.2341, 0.6605, 0.2382, 0.6633, 0.2382, 0.6633, 0.2332, 0.568, 0.2332, 0.568, 0.2223, 0.568, 0.2223, 0.568, 0.2375, 0.5656, 0.2382, 0.6633, 0.2409, 0.6633, 0.2412, 0.659, 0.259, 0.659, 0.259, 0.5656, 0.2543, 0.5656, 0.2525, 0.6266, 0.2399, 0.6392, 0.2404, 0.5656, 0.2375, 0.5656, 0.2375, 0.5656, 0.2332, 0.568, 0.2332, 0.568, 0.2382, 0.6633, 0.2382, 0.6633, 0.2409, 0.6633, 0.2409, 0.6633, 0.2375, 0.5656, 0.2375, 0.5656, 0.2332, 0.568, 0.2332, 0.568, 0.2382, 0.6633, 0.2382, 0.6633, 0.2409, 0.6633, 0.2409, 0.6633, 0.2382, 0.6633, 0.2382, 0.6633, 0.2409, 0.6633, 0.2409, 0.6633, 0.2375, 0.5656, 0.2375, 0.5656, 0.2332, 0.568, 0.2332, 0.568, 0.2332, 0.568, 0.2332, 0.568, 0.2223, 0.568, 0.2223, 0.568, 0.2341, 0.6605, 0.2341, 0.6605, 0.2382, 0.6633, 0.2382, 0.6633, 0.1273, 0.6562, 0.1265, 0.6562, 0.1323, 0.6562, 0.1331, 0.6562, 0.1331, 0.6562, 0.1323, 0.6562, 0.1407, 0.6562, 0.1416, 0.6562, 0.1515, 0.6562, 0.1511, 0.6562, 0.175, 0.6562, 0.175, 0.6562, 0.1416, 0.6562, 0.1407, 0.6562, 0.1511, 0.6562, 0.1515, 0.6562, 0.2402, 0.5656, 0.2403, 0.5656, 0.2375, 0.5656, 0.2375, 0.5656, 0.2546, 0.5656, 0.2545, 0.5656, 0.2403, 0.5656, 0.2402, 0.5656, 0.1993, 0.568, 0.1882, 0.5611, 0.1882, 0.5611, 0.1993, 0.568, 0.1882, 0.5611, 0.161, 0.5611, 0.161, 0.5611, 0.1882, 0.5611, 0.161, 0.5611, 0.1508, 0.568, 0.1508, 0.568, 0.161, 0.5611, 0.1508, 0.568, 0.1017, 0.568, 0.1017, 0.568, 0.1508, 0.568, 0.2042, 0.568, 0.1993, 0.568, 0.1993, 0.568, 0.2042, 0.568, 0.1967, 0.5631, 0.2042, 0.568, 0.2042, 0.568, 0.1967, 0.5631, 0.2133, 0.5635, 0.1967, 0.5631, 0.1967, 0.5631, 0.2133, 0.5635, 0.2223, 0.568, 0.2133, 0.5635, 0.2133, 0.5635, 0.2223, 0.568, 0.259, 0.5656, 0.2543, 0.5656, 0.2545, 0.5656, 0.259, 0.5656, 0.259, 0.659, 0.259, 0.5656, 0.259, 0.5656, 0.259, 0.659, 0.2412, 0.659, 0.259, 0.659, 0.259, 0.659, 0.2412, 0.659, 0.2409, 0.6633, 0.2412, 0.659, 0.2412, 0.659, 0.2409, 0.6633, 0.2225, 0.6605, 0.2341, 0.6605, 0.2341, 0.6605, 0.2225, 0.6605, 0.2071, 0.6562, 0.2225, 0.6605, 0.2225, 0.6605, 0.2071, 0.6562, 0.1867, 0.6562, 0.2071, 0.6562, 0.2071, 0.6562, 0.1867, 0.6562, 0.1867, 0.6501, 0.1867, 0.6562, 0.1867, 0.6562, 0.1867, 0.6501, 0.2274, 0.6501, 0.1867, 0.6501, 0.1867, 0.6501, 0.2274, 0.6501, 0.2274, 0.647, 0.2274, 0.6501, 0.2274, 0.6501, 0.2274, 0.647, 0.1602, 0.647, 0.2274, 0.647, 0.2274, 0.647, 0.1602, 0.647, 0.1602, 0.6503, 0.1602, 0.647, 0.1602, 0.647, 0.1602, 0.6503, 0.175, 0.6503, 0.1602, 0.6503, 0.1602, 0.6503, 0.175, 0.6503, 0.175, 0.6562, 0.175, 0.6503, 0.175, 0.6503, 0.175, 0.6562, 0.1019, 0.6562, 0.1257, 0.6562, 0.1265, 0.6562, 0.1019, 0.6562, 0.1019, 0.6498, 0.1019, 0.6562, 0.1019, 0.6562, 0.1019, 0.6498, 0.09612, 0.6494, 0.1019, 0.6498, 0.1019, 0.6498, 0.09612, 0.6494, 0.09525, 0.6314, 0.09612, 0.6494, 0.09612, 0.6494, 0.09525, 0.6314, 0.1017, 0.6213, 0.09525, 0.6314, 0.09525, 0.6314, 0.1017, 0.6213, 0.1017, 0.568, 0.1017, 0.6213, 0.1017, 0.6213, 0.1017, 0.568, 0.2404, 0.5656, 0.2543, 0.5656, 0.259, 0.5656, 0.259, 0.659, 0.2412, 0.659, 0.2409, 0.6633, 0.2382, 0.6633, 0.2375, 0.5656, 0.2274, 0.647, 0.2012, 0.579, 0.2127, 0.579, 0.2127, 0.5732, 0.2133, 0.5635, 0.2223, 0.568, 0.2234, 0.5738, 0.2205, 0.5738, 0.2205, 0.5789])
me_plane_035.use_remesh_preserve_volume = False
me_plane_035.use_remesh_preserve_attributes = False
me_plane_035.use_mirror_vertex_groups = False
me_plane_035.update()
me_cube_012 = bpy.data.meshes.new('Cube.012')
me_cube_012.from_pydata([(-0.5, -0.5, 0.5), (-0.5, 0.5, 0.5), (-0.5, -0.5, -0.5), (-0.5, 0.5, -0.5), (0.5, -0.5, 0.5), (0.5, 0.5, 0.5), (0.5, -0.5, -0.5), (0.5, 0.5, -0.5)], [], [(0, 1, 3, 2), (2, 3, 7, 6), (6, 7, 5, 4), (4, 5, 1, 0), (2, 6, 4, 0), (7, 3, 1, 5)])
me_cube_012.use_remesh_preserve_volume = False
me_cube_012.use_remesh_preserve_attributes = False
me_cube_012.use_mirror_vertex_groups = False
me_cube_012.update()
me_cube_013 = bpy.data.meshes.new('Cube.013')
me_cube_013.from_pydata([(-0.5, -0.5, 0.5), (-0.5, 0.5, 0.5), (-0.5, -0.5, -0.5), (-0.5, 0.5, -0.5), (0.5, -0.5, 0.5), (0.5, 0.5, 0.5), (0.5, -0.5, -0.5), (0.5, 0.5, -0.5)], [], [(0, 1, 3, 2), (2, 3, 7, 6), (6, 7, 5, 4), (4, 5, 1, 0), (2, 6, 4, 0), (7, 3, 1, 5)])
me_cube_013.use_remesh_preserve_volume = False
me_cube_013.use_remesh_preserve_attributes = False
me_cube_013.use_mirror_vertex_groups = False
me_cube_013.update()
me_cube_014 = bpy.data.meshes.new('Cube.014')
me_cube_014.from_pydata([(-0.5, -0.5, 0.5), (-0.5, 0.5, 0.5), (-0.5, -0.5, -0.5), (-0.5, 0.5, -0.5), (0.5, -0.5, 0.5), (0.5, 0.5, 0.5), (0.5, -0.5, -0.5), (0.5, 0.5, -0.5)], [], [(0, 1, 3, 2), (2, 3, 7, 6), (6, 7, 5, 4), (4, 5, 1, 0), (2, 6, 4, 0), (7, 3, 1, 5)])
me_cube_014.use_remesh_preserve_volume = False
me_cube_014.use_remesh_preserve_attributes = False
me_cube_014.use_mirror_vertex_groups = False
me_cube_014.update()
me_cube_015 = bpy.data.meshes.new('Cube.015')
me_cube_015.from_pydata([(-0.5, -0.5, 0.5), (-0.5, 0.5, 0.5), (-0.5, -0.5, -0.5), (-0.5, 0.5, -0.5), (0.5, -0.5, 0.5), (0.5, 0.5, 0.5), (0.5, -0.5, -0.5), (0.5, 0.5, -0.5)], [], [(0, 1, 3, 2), (2, 3, 7, 6), (6, 7, 5, 4), (4, 5, 1, 0), (2, 6, 4, 0), (7, 3, 1, 5)])
me_cube_015.use_remesh_preserve_volume = False
me_cube_015.use_remesh_preserve_attributes = False
me_cube_015.use_mirror_vertex_groups = False
me_cube_015.update()
me_plane_036 = bpy.data.meshes.new('Plane.036')
me_plane_036.from_pydata([(0.1024, 0.4972, 0.4654), (-0.07525, 0.4972, 0.4654), (-0.1314, 0.4575, 0.4654), (-0.4796, 0.4575, 0.4654), (0.185, 0.4523, 0.4654), (0.4475, 0.4523, 0.4654), (0.4785, 0.4089, 0.4654), (0.5148, 0.4089, 0.4654), (0.5148, 0.01963, 0.4654), (0.47, -0.02168, 0.4654), (0.47, -0.3096, 0.4654), (0.5121, -0.379, 0.4654), (0.5121, -0.4932, 0.4654), (0.1393, -0.4932, 0.4654), (0.01503, -0.4331, 0.4654), (-0.2644, -0.4331, 0.4654), (-0.3113, -0.4919, 0.4654), (-0.4508, -0.4919, 0.4654), (-0.4759, -0.4708, 0.4654), (-0.4759, -0.07143, 0.4654), (-0.4461, -0.0595, 0.4654), (-0.4461, 0.04194, 0.4654), (-0.4796, 0.09472, 0.4654), (0.05867, 0.4371, 0.4654), (0.2045, 0.2864, 0.4654), (0.3138, 0.2794, 0.4654), (0.1631, 0.435, 0.4654), (0.2271, 0.4125, 0.4654), (0.2995, 0.3385, 0.4654), (0.4866, 0.3379, 0.4654), (0.4225, 0.4076, 0.4654), (0.03762, 0.4086, 0.4654), (0.05502, 0.4086, 0.4654), (0.1617, 0.2857, 0.4654), (0.1791, 0.2857, 0.4654), (-0.4759, -0.2522, 0.4654), (-0.03593, -0.2522, 0.4654), (-0.03593, -0.1412, 0.4654), (-0.4778, -0.1412, 0.4654), (-0.4778, -0.1263, 0.4654), (-0.09626, -0.1263, 0.4654), (-0.09626, -0.1028, 0.4654), (-0.477, -0.1028, 0.4654), (0.1365, 0.214, 0.4654), (0.1291, 0.193, 0.4654), (0.1153, 0.1538, 0.4654), (0.108, 0.133, 0.4654), (-0.4796, 0.3767, 0.4654), (-0.4796, 0.329, 0.4654), (-0.4796, 0.2676, 0.4654), (-0.4796, 0.1618, 0.4654), (0.1678, 0.2196, 0.4654), (0.4545, 0.2196, 0.4654), (0.4545, 0.2005, 0.4654), (0.167, 0.2005, 0.4654), (0.1324, 0.1569, 0.4654), (0.1316, 0.1377, 0.4654), (-0.456, -0.2773, 0.4654), (0.108, -0.2782, 0.4654), (0.108, -0.297, 0.4654), (-0.4555, -0.297, 0.4654), (-0.4196, -0.3104, 0.4654), (0.4225, -0.3137, 0.4654), (0.4225, -0.3903, 0.4654), (-0.4188, -0.3903, 0.4654), (-0.112, 0.2557, 0.4654), (-0.1107, 0.2289, 0.4654), (-0.111, 0.3375, 0.4654), (-0.111, 0.2801, 0.4654), (-0.3508, 0.2322, 0.4654), (-0.3517, 0.2087, 0.4654), (-0.3397, 0.3767, 0.4654), (-0.3378, 0.3297, 0.4654), (-0.1958, 0.1627, 0.4654), (-0.1964, 0.1384, 0.4654), (-0.1958, 0.1063, 0.4654), (-0.1964, 0.08203, 0.4654), (0.1024, 0.4972, -3.099e-08), (-0.07525, 0.4972, -3.099e-08), (-0.1314, 0.4575, -2.926e-08), (-0.4796, 0.4575, -2.926e-08), (0.185, 0.4523, -2.902e-08), (0.4475, 0.4523, -2.902e-08), (0.4785, 0.4089, -2.713e-08), (0.5148, 0.4089, -2.713e-08), (0.5148, 0.01963, -1.011e-08), (0.47, -0.02168, -8.308e-09), (0.47, -0.3096, 4.277e-09), (0.5121, -0.379, 7.05e-09), (0.5121, -0.4932, 1.204e-08), (0.1393, -0.4932, 1.204e-08), (0.01503, -0.4331, 9.414e-09), (-0.2644, -0.4331, 9.414e-09), (-0.3113, -0.4919, 1.198e-08), (-0.4508, -0.4919, 1.198e-08), (-0.4759, -0.4708, 1.106e-08), (-0.4759, -0.07143, -6.133e-09), (-0.4461, -0.0595, -6.655e-09), (-0.4461, 0.04194, -1.109e-08), (-0.4796, 0.09472, -1.34e-08), (0.05867, 0.4371, -2.836e-08), (0.2045, 0.2864, -2.178e-08), (0.3138, 0.2794, -2.147e-08), (0.1631, 0.435, -2.827e-08), (0.2271, 0.4125, -2.729e-08), (0.2995, 0.3385, -2.405e-08), (0.4866, 0.3379, -2.403e-08), (0.4225, 0.4076, -2.707e-08), (0.03762, 0.4086, -2.712e-08), (0.05502, 0.4086, -2.712e-08), (0.1617, 0.2857, -2.174e-08), (0.1791, 0.2857, -2.174e-08), (-0.4759, -0.2522, 1.77e-09), (-0.03593, -0.2522, 1.77e-09), (-0.03593, -0.1412, -3.082e-09), (-0.4778, -0.1412, -3.082e-09), (-0.4778, -0.1263, -3.733e-09), (-0.09626, -0.1263, -3.733e-09), (-0.09626, -0.1028, -4.76e-09), (-0.477, -0.1028, -4.76e-09), (0.1024, 0.4972, -0.4654), (-0.07525, 0.4972, -0.4654), (-0.1314, 0.4575, -0.4654), (-0.4796, 0.4575, -0.4654), (0.185, 0.4523, -0.4654), (0.4475, 0.4523, -0.4654), (0.4785, 0.4089, -0.4654), (0.5148, 0.4089, -0.4654), (0.5148, 0.01963, -0.4654), (0.47, -0.02168, -0.4654), (0.47, -0.3096, -0.4654), (0.5121, -0.379, -0.4654), (0.5121, -0.4932, -0.4654), (0.1393, -0.4932, -0.4654), (0.01503, -0.4331, -0.4654), (-0.2644, -0.4331, -0.4654), (-0.3113, -0.4919, -0.4654), (-0.4508, -0.4919, -0.4654), (-0.4759, -0.4708, -0.4654), (-0.4759, -0.07143, -0.4654), (-0.4461, -0.0595, -0.4654), (-0.4461, 0.04194, -0.4654), (-0.4796, 0.09472, -0.4654), (0.05867, 0.4371, -0.4654), (0.2045, 0.2864, -0.4654), (0.3138, 0.2794, -0.4654), (0.1631, 0.435, -0.4654), (0.2271, 0.4125, -0.4654), (0.2995, 0.3385, -0.4654), (0.4866, 0.3379, -0.4654), (0.4225, 0.4076, -0.4654), (0.03762, 0.4086, -0.4654), (0.05502, 0.4086, -0.4654), (0.1617, 0.2857, -0.4654), (0.1791, 0.2857, -0.4654), (-0.4759, -0.2522, -0.4654), (-0.03593, -0.2522, -0.4654), (-0.03593, -0.1412, -0.4654), (-0.4778, -0.1412, -0.4654), (-0.4778, -0.1263, -0.4654), (-0.09626, -0.1263, -0.4654), (-0.09626, -0.1028, -0.4654), (-0.477, -0.1028, -0.4654), (-0.4796, 0.3767, -2.572e-08), (-0.4796, 0.329, -2.364e-08), (-0.4796, 0.2676, -2.095e-08), (-0.4796, 0.1618, -1.633e-08), (0.1365, 0.214, -0.4654), (0.1291, 0.193, -0.4654), (0.1153, 0.1538, -0.4654), (0.108, 0.133, -0.4654), (-0.4796, 0.3767, -0.4654), (-0.4796, 0.329, -0.4654), (-0.4796, 0.2676, -0.4654), (-0.4796, 0.1618, -0.4654), (0.1678, 0.2196, -0.4654), (0.4545, 0.2196, -0.4654), (0.4545, 0.2005, -0.4654), (0.167, 0.2005, -0.4654), (0.1324, 0.1569, -0.4654), (0.1316, 0.1377, -0.4654), (-0.456, -0.2773, -0.4654), (0.108, -0.2782, -0.4654), (0.108, -0.297, -0.4654), (-0.4555, -0.297, -0.4654), (-0.4196, -0.3104, -0.4654), (0.4225, -0.3137, -0.4654), (0.4225, -0.3903, -0.4654), (-0.4188, -0.3903, -0.4654), (-0.112, 0.2557, -0.4654), (-0.1107, 0.2289, -0.4654), (-0.111, 0.3375, -0.4654), (-0.111, 0.2801, -0.4654), (-0.3508, 0.2322, -0.4654), (-0.3517, 0.2087, -0.4654), (-0.3397, 0.3767, -0.4654), (-0.3378, 0.3297, -0.4654), (-0.1958, 0.1627, -0.4654), (-0.1964, 0.1384, -0.4654), (-0.1958, 0.1063, -0.4654), (-0.1964, 0.08203, -0.4654)], [], [(7, 6, 5, 4, 27, 30, 29, 28, 25, 24, 23, 32, 34, 33, 43, 51, 52, 53, 54, 44, 45, 55, 56, 46, 37, 36, 35, 57, 58, 59, 60, 61, 62, 10, 9, 8), (37, 46, 76, 75, 45, 44, 74, 73, 43, 33, 31, 32, 23, 26, 25, 28, 27, 4, 0, 1, 2, 3, 47, 71, 72, 48, 49, 67, 68, 69, 70, 65, 66, 50, 22, 21, 20, 19, 42, 41, 40, 39, 38), (77, 0, 4, 81), (78, 1, 0, 77), (79, 2, 1, 78), (80, 3, 2, 79), (81, 4, 5, 82), (82, 5, 6, 83), (83, 6, 7, 84), (84, 7, 8, 85), (85, 8, 9, 86), (86, 9, 10, 87), (87, 10, 11, 88), (88, 11, 12, 89), (89, 12, 13, 90), (90, 13, 14, 91), (91, 14, 15, 92), (92, 15, 16, 93), (93, 16, 17, 94), (94, 17, 18, 95), (95, 18, 35, 112), (96, 19, 20, 97), (97, 20, 21, 98), (98, 21, 22, 99), (99, 22, 50, 166), (100, 23, 24, 101), (101, 24, 25, 102), (102, 25, 26, 103), (103, 26, 23, 100), (104, 27, 28, 105), (105, 28, 29, 106), (106, 29, 30, 107), (107, 30, 27, 104), (109, 32, 31, 108), (110, 33, 34, 111), (111, 34, 32, 109), (108, 31, 33, 110), (112, 35, 36, 113), (113, 36, 37, 114), (114, 37, 38, 115), (115, 38, 39, 116), (116, 39, 40, 117), (117, 40, 41, 118), (118, 41, 42, 119), (119, 42, 19, 96), (10, 62, 63, 64, 61, 60, 57, 35, 18, 17, 16, 15, 14, 13, 12, 11), (64, 63, 62, 61), (60, 59, 58, 57), (46, 56, 55, 45), (44, 54, 53, 52, 51, 43), (166, 50, 49, 165), (165, 49, 48, 164), (164, 48, 47, 163), (163, 47, 3, 80), (50, 66, 65, 70, 69, 68, 67, 49), (48, 72, 71, 47), (43, 73, 74, 44), (45, 75, 76, 46), (127, 128, 129, 130, 186, 185, 184, 183, 182, 181, 155, 156, 157, 170, 180, 179, 169, 168, 178, 177, 176, 175, 167, 153, 154, 152, 143, 144, 145, 148, 149, 150, 147, 124, 125, 126), (157, 158, 159, 160, 161, 162, 139, 140, 141, 142, 174, 190, 189, 194, 193, 192, 191, 173, 172, 196, 195, 171, 123, 122, 121, 120, 124, 147, 148, 145, 146, 143, 152, 151, 153, 167, 197, 198, 168, 169, 199, 200, 170), (77, 81, 124, 120), (78, 77, 120, 121), (79, 78, 121, 122), (80, 79, 122, 123), (81, 82, 125, 124), (82, 83, 126, 125), (83, 84, 127, 126), (84, 85, 128, 127), (85, 86, 129, 128), (86, 87, 130, 129), (87, 88, 131, 130), (88, 89, 132, 131), (89, 90, 133, 132), (90, 91, 134, 133), (91, 92, 135, 134), (92, 93, 136, 135), (93, 94, 137, 136), (94, 95, 138, 137), (95, 112, 155, 138), (96, 97, 140, 139), (97, 98, 141, 140), (98, 99, 142, 141), (99, 166, 174, 142), (100, 101, 144, 143), (101, 102, 145, 144), (102, 103, 146, 145), (103, 100, 143, 146), (104, 105, 148, 147), (105, 106, 149, 148), (106, 107, 150, 149), (107, 104, 147, 150), (109, 108, 151, 152), (110, 111, 154, 153), (111, 109, 152, 154), (108, 110, 153, 151), (112, 113, 156, 155), (113, 114, 157, 156), (114, 115, 158, 157), (115, 116, 159, 158), (116, 117, 160, 159), (117, 118, 161, 160), (118, 119, 162, 161), (119, 96, 139, 162), (130, 131, 132, 133, 134, 135, 136, 137, 138, 155, 181, 184, 185, 188, 187, 186), (188, 185, 186, 187), (184, 181, 182, 183), (170, 169, 179, 180), (168, 167, 175, 176, 177, 178), (166, 165, 173, 174), (165, 164, 172, 173), (164, 163, 171, 172), (163, 80, 123, 171), (174, 173, 191, 192, 193, 194, 189, 190), (172, 171, 195, 196), (167, 168, 198, 197), (169, 170, 200, 199)])
_uv = me_plane_036.uv_layers.new(name='UVMap')
_uv.uv.foreach_set('vector', [0.1053, 0.9526, 0.1053, 0.949, 0.09821, 0.9459, 0.09821, 0.92, 0.1047, 0.9241, 0.1055, 0.9435, 0.1169, 0.9498, 0.1168, 0.9313, 0.1264, 0.9327, 0.1253, 0.9219, 0.1007, 0.9075, 0.1053, 0.9071, 0.1254, 0.9194, 0.1254, 0.9177, 0.1371, 0.9152, 0.1362, 0.9183, 0.1362, 0.9466, 0.1393, 0.9466, 0.1393, 0.9182, 0.1405, 0.9144, 0.1469, 0.9131, 0.1464, 0.9148, 0.1495, 0.9147, 0.1503, 0.9124, 0.195, 0.8981, 0.2131, 0.8981, 0.2131, 0.8546, 0.2172, 0.8566, 0.2174, 0.9124, 0.2205, 0.9124, 0.2205, 0.8566, 0.2226, 0.8602, 0.2232, 0.9435, 0.2225, 0.9482, 0.1755, 0.9482, 0.1688, 0.9526, 0.195, 0.8981, 0.1503, 0.9124, 0.1586, 0.8823, 0.1547, 0.8823, 0.1469, 0.9131, 0.1405, 0.9144, 0.1494, 0.8823, 0.1454, 0.8823, 0.1371, 0.9152, 0.1254, 0.9177, 0.1053, 0.9054, 0.1053, 0.9071, 0.1007, 0.9075, 0.101, 0.9178, 0.1264, 0.9327, 0.1168, 0.9313, 0.1047, 0.9241, 0.09821, 0.92, 0.09088, 0.9118, 0.09088, 0.8942, 0.09735, 0.8887, 0.09735, 0.8543, 0.1105, 0.8543, 0.1105, 0.8681, 0.1182, 0.8683, 0.1183, 0.8543, 0.1283, 0.8543, 0.1169, 0.8907, 0.1263, 0.8907, 0.1341, 0.867, 0.1379, 0.8669, 0.1303, 0.8906, 0.1346, 0.8907, 0.1456, 0.8543, 0.1565, 0.8543, 0.1652, 0.8576, 0.1817, 0.8576, 0.1836, 0.8546, 0.1888, 0.8545, 0.1888, 0.8922, 0.1926, 0.8922, 0.1926, 0.8544, 0.195, 0.8544, 0.09088, 0.9118, 0.09088, 0.9118, 0.09821, 0.92, 0.09821, 0.92, 0.09088, 0.8942, 0.09088, 0.8942, 0.09088, 0.9118, 0.09088, 0.9118, 0.09735, 0.8887, 0.09735, 0.8887, 0.09088, 0.8942, 0.09088, 0.8942, 0.09735, 0.8543, 0.09735, 0.8543, 0.09735, 0.8887, 0.09735, 0.8887, 0.09821, 0.92, 0.09821, 0.92, 0.09821, 0.9459, 0.09821, 0.9459, 0.09821, 0.9459, 0.09821, 0.9459, 0.1053, 0.949, 0.1053, 0.949, 0.1053, 0.949, 0.1053, 0.949, 0.1053, 0.9526, 0.1053, 0.9526, 0.1053, 0.9526, 0.1053, 0.9526, 0.1688, 0.9526, 0.1688, 0.9526, 0.1688, 0.9526, 0.1688, 0.9526, 0.1755, 0.9482, 0.1755, 0.9482, 0.1755, 0.9482, 0.1755, 0.9482, 0.2225, 0.9482, 0.2225, 0.9482, 0.2225, 0.9482, 0.2225, 0.9482, 0.2338, 0.9523, 0.2338, 0.9523, 0.2338, 0.9523, 0.2338, 0.9523, 0.2525, 0.9523, 0.2525, 0.9523, 0.2525, 0.9523, 0.2525, 0.9523, 0.2525, 0.9155, 0.2525, 0.9155, 0.2525, 0.9155, 0.2525, 0.9155, 0.2427, 0.9032, 0.2427, 0.9032, 0.2427, 0.9032, 0.2427, 0.9032, 0.2427, 0.8755, 0.2427, 0.8755, 0.2427, 0.8755, 0.2427, 0.8755, 0.2523, 0.8709, 0.2523, 0.8709, 0.2523, 0.8709, 0.2523, 0.8709, 0.2523, 0.8571, 0.2523, 0.8571, 0.2523, 0.8571, 0.2523, 0.8571, 0.2488, 0.8546, 0.2488, 0.8546, 0.2488, 0.8546, 0.2488, 0.8546, 0.2131, 0.8546, 0.2131, 0.8546, 0.1836, 0.8546, 0.1836, 0.8546, 0.1817, 0.8576, 0.1817, 0.8576, 0.1817, 0.8576, 0.1817, 0.8576, 0.1652, 0.8576, 0.1652, 0.8576, 0.1652, 0.8576, 0.1652, 0.8576, 0.1565, 0.8543, 0.1565, 0.8543, 0.1565, 0.8543, 0.1565, 0.8543, 0.1456, 0.8543, 0.1456, 0.8543, 0.1007, 0.9075, 0.1007, 0.9075, 0.1253, 0.9219, 0.1253, 0.9219, 0.1253, 0.9219, 0.1253, 0.9219, 0.1264, 0.9327, 0.1264, 0.9327, 0.1264, 0.9327, 0.1264, 0.9327, 0.101, 0.9178, 0.101, 0.9178, 0.101, 0.9178, 0.101, 0.9178, 0.1007, 0.9075, 0.1007, 0.9075, 0.1047, 0.9241, 0.1047, 0.9241, 0.1168, 0.9313, 0.1168, 0.9313, 0.1168, 0.9313, 0.1168, 0.9313, 0.1169, 0.9498, 0.1169, 0.9498, 0.1169, 0.9498, 0.1169, 0.9498, 0.1055, 0.9435, 0.1055, 0.9435, 0.1055, 0.9435, 0.1055, 0.9435, 0.1047, 0.9241, 0.1047, 0.9241, 0.1053, 0.9071, 0.1053, 0.9071, 0.1053, 0.9054, 0.1053, 0.9054, 0.1254, 0.9177, 0.1254, 0.9177, 0.1254, 0.9194, 0.1254, 0.9194, 0.1254, 0.9194, 0.1254, 0.9194, 0.1053, 0.9071, 0.1053, 0.9071, 0.1053, 0.9054, 0.1053, 0.9054, 0.1254, 0.9177, 0.1254, 0.9177, 0.2131, 0.8546, 0.2131, 0.8546, 0.2131, 0.8981, 0.2131, 0.8981, 0.2131, 0.8981, 0.2131, 0.8981, 0.195, 0.8981, 0.195, 0.8981, 0.195, 0.8981, 0.195, 0.8981, 0.195, 0.8544, 0.195, 0.8544, 0.195, 0.8544, 0.195, 0.8544, 0.1926, 0.8544, 0.1926, 0.8544, 0.1926, 0.8544, 0.1926, 0.8544, 0.1926, 0.8922, 0.1926, 0.8922, 0.1926, 0.8922, 0.1926, 0.8922, 0.1888, 0.8922, 0.1888, 0.8922, 0.1888, 0.8922, 0.1888, 0.8922, 0.1888, 0.8545, 0.1888, 0.8545, 0.1888, 0.8545, 0.1888, 0.8545, 0.1836, 0.8546, 0.1836, 0.8546, 0.2225, 0.9482, 0.2232, 0.9435, 0.2357, 0.9435, 0.2357, 0.8603, 0.2226, 0.8602, 0.2205, 0.8566, 0.2172, 0.8566, 0.2131, 0.8546, 0.2488, 0.8546, 0.2523, 0.8571, 0.2523, 0.8709, 0.2427, 0.8755, 0.2427, 0.9032, 0.2525, 0.9155, 0.2525, 0.9523, 0.2338, 0.9523, 0.2357, 0.8603, 0.2357, 0.9435, 0.2232, 0.9435, 0.2226, 0.8602, 0.2205, 0.8566, 0.2205, 0.9124, 0.2174, 0.9124, 0.2172, 0.8566, 0.1503, 0.9124, 0.1495, 0.9147, 0.1464, 0.9148, 0.1469, 0.9131, 0.1405, 0.9144, 0.1393, 0.9182, 0.1393, 0.9466, 0.1362, 0.9466, 0.1362, 0.9183, 0.1371, 0.9152, 0.1456, 0.8543, 0.1456, 0.8543, 0.1283, 0.8543, 0.1283, 0.8543, 0.1283, 0.8543, 0.1283, 0.8543, 0.1183, 0.8543, 0.1183, 0.8543, 0.1183, 0.8543, 0.1183, 0.8543, 0.1105, 0.8543, 0.1105, 0.8543, 0.1105, 0.8543, 0.1105, 0.8543, 0.09735, 0.8543, 0.09735, 0.8543, 0.1456, 0.8543, 0.1346, 0.8907, 0.1303, 0.8906, 0.1379, 0.8669, 0.1341, 0.867, 0.1263, 0.8907, 0.1169, 0.8907, 0.1283, 0.8543, 0.1183, 0.8543, 0.1182, 0.8683, 0.1105, 0.8681, 0.1105, 0.8543, 0.1371, 0.9152, 0.1454, 0.8823, 0.1494, 0.8823, 0.1405, 0.9144, 0.1469, 0.9131, 0.1547, 0.8823, 0.1586, 0.8823, 0.1503, 0.9124, 0.1053, 0.9526, 0.1688, 0.9526, 0.1755, 0.9482, 0.2225, 0.9482, 0.2232, 0.9435, 0.2226, 0.8602, 0.2205, 0.8566, 0.2205, 0.9124, 0.2174, 0.9124, 0.2172, 0.8566, 0.2131, 0.8546, 0.2131, 0.8981, 0.195, 0.8981, 0.1503, 0.9124, 0.1495, 0.9147, 0.1464, 0.9148, 0.1469, 0.9131, 0.1405, 0.9144, 0.1393, 0.9182, 0.1393, 0.9466, 0.1362, 0.9466, 0.1362, 0.9183, 0.1371, 0.9152, 0.1254, 0.9177, 0.1254, 0.9194, 0.1053, 0.9071, 0.1007, 0.9075, 0.1253, 0.9219, 0.1264, 0.9327, 0.1168, 0.9313, 0.1169, 0.9498, 0.1055, 0.9435, 0.1047, 0.9241, 0.09821, 0.92, 0.09821, 0.9459, 0.1053, 0.949, 0.195, 0.8981, 0.195, 0.8544, 0.1926, 0.8544, 0.1926, 0.8922, 0.1888, 0.8922, 0.1888, 0.8545, 0.1836, 0.8546, 0.1817, 0.8576, 0.1652, 0.8576, 0.1565, 0.8543, 0.1456, 0.8543, 0.1346, 0.8907, 0.1303, 0.8906, 0.1379, 0.8669, 0.1341, 0.867, 0.1263, 0.8907, 0.1169, 0.8907, 0.1283, 0.8543, 0.1183, 0.8543, 0.1182, 0.8683, 0.1105, 0.8681, 0.1105, 0.8543, 0.09735, 0.8543, 0.09735, 0.8887, 0.09088, 0.8942, 0.09088, 0.9118, 0.09821, 0.92, 0.1047, 0.9241, 0.1168, 0.9313, 0.1264, 0.9327, 0.101, 0.9178, 0.1007, 0.9075, 0.1053, 0.9071, 0.1053, 0.9054, 0.1254, 0.9177, 0.1371, 0.9152, 0.1454, 0.8823, 0.1494, 0.8823, 0.1405, 0.9144, 0.1469, 0.9131, 0.1547, 0.8823, 0.1586, 0.8823, 0.1503, 0.9124, 0.09088, 0.9118, 0.09821, 0.92, 0.09821, 0.92, 0.09088, 0.9118, 0.09088, 0.8942, 0.09088, 0.9118, 0.09088, 0.9118, 0.09088, 0.8942, 0.09735, 0.8887, 0.09088, 0.8942, 0.09088, 0.8942, 0.09735, 0.8887, 0.09735, 0.8543, 0.09735, 0.8887, 0.09735, 0.8887, 0.09735, 0.8543, 0.09821, 0.92, 0.09821, 0.9459, 0.09821, 0.9459, 0.09821, 0.92, 0.09821, 0.9459, 0.1053, 0.949, 0.1053, 0.949, 0.09821, 0.9459, 0.1053, 0.949, 0.1053, 0.9526, 0.1053, 0.9526, 0.1053, 0.949, 0.1053, 0.9526, 0.1688, 0.9526, 0.1688, 0.9526, 0.1053, 0.9526, 0.1688, 0.9526, 0.1755, 0.9482, 0.1755, 0.9482, 0.1688, 0.9526, 0.1755, 0.9482, 0.2225, 0.9482, 0.2225, 0.9482, 0.1755, 0.9482, 0.2225, 0.9482, 0.2338, 0.9523, 0.2338, 0.9523, 0.2225, 0.9482, 0.2338, 0.9523, 0.2525, 0.9523, 0.2525, 0.9523, 0.2338, 0.9523, 0.2525, 0.9523, 0.2525, 0.9155, 0.2525, 0.9155, 0.2525, 0.9523, 0.2525, 0.9155, 0.2427, 0.9032, 0.2427, 0.9032, 0.2525, 0.9155, 0.2427, 0.9032, 0.2427, 0.8755, 0.2427, 0.8755, 0.2427, 0.9032, 0.2427, 0.8755, 0.2523, 0.8709, 0.2523, 0.8709, 0.2427, 0.8755, 0.2523, 0.8709, 0.2523, 0.8571, 0.2523, 0.8571, 0.2523, 0.8709, 0.2523, 0.8571, 0.2488, 0.8546, 0.2488, 0.8546, 0.2523, 0.8571, 0.2488, 0.8546, 0.2131, 0.8546, 0.2131, 0.8546, 0.2488, 0.8546, 0.1836, 0.8546, 0.1817, 0.8576, 0.1817, 0.8576, 0.1836, 0.8546, 0.1817, 0.8576, 0.1652, 0.8576, 0.1652, 0.8576, 0.1817, 0.8576, 0.1652, 0.8576, 0.1565, 0.8543, 0.1565, 0.8543, 0.1652, 0.8576, 0.1565, 0.8543, 0.1456, 0.8543, 0.1456, 0.8543, 0.1565, 0.8543, 0.1007, 0.9075, 0.1253, 0.9219, 0.1253, 0.9219, 0.1007, 0.9075, 0.1253, 0.9219, 0.1264, 0.9327, 0.1264, 0.9327, 0.1253, 0.9219, 0.1264, 0.9327, 0.101, 0.9178, 0.101, 0.9178, 0.1264, 0.9327, 0.101, 0.9178, 0.1007, 0.9075, 0.1007, 0.9075, 0.101, 0.9178, 0.1047, 0.9241, 0.1168, 0.9313, 0.1168, 0.9313, 0.1047, 0.9241, 0.1168, 0.9313, 0.1169, 0.9498, 0.1169, 0.9498, 0.1168, 0.9313, 0.1169, 0.9498, 0.1055, 0.9435, 0.1055, 0.9435, 0.1169, 0.9498, 0.1055, 0.9435, 0.1047, 0.9241, 0.1047, 0.9241, 0.1055, 0.9435, 0.1053, 0.9071, 0.1053, 0.9054, 0.1053, 0.9054, 0.1053, 0.9071, 0.1254, 0.9177, 0.1254, 0.9194, 0.1254, 0.9194, 0.1254, 0.9177, 0.1254, 0.9194, 0.1053, 0.9071, 0.1053, 0.9071, 0.1254, 0.9194, 0.1053, 0.9054, 0.1254, 0.9177, 0.1254, 0.9177, 0.1053, 0.9054, 0.2131, 0.8546, 0.2131, 0.8981, 0.2131, 0.8981, 0.2131, 0.8546, 0.2131, 0.8981, 0.195, 0.8981, 0.195, 0.8981, 0.2131, 0.8981, 0.195, 0.8981, 0.195, 0.8544, 0.195, 0.8544, 0.195, 0.8981, 0.195, 0.8544, 0.1926, 0.8544, 0.1926, 0.8544, 0.195, 0.8544, 0.1926, 0.8544, 0.1926, 0.8922, 0.1926, 0.8922, 0.1926, 0.8544, 0.1926, 0.8922, 0.1888, 0.8922, 0.1888, 0.8922, 0.1926, 0.8922, 0.1888, 0.8922, 0.1888, 0.8545, 0.1888, 0.8545, 0.1888, 0.8922, 0.1888, 0.8545, 0.1836, 0.8546, 0.1836, 0.8546, 0.1888, 0.8545, 0.2225, 0.9482, 0.2338, 0.9523, 0.2525, 0.9523, 0.2525, 0.9155, 0.2427, 0.9032, 0.2427, 0.8755, 0.2523, 0.8709, 0.2523, 0.8571, 0.2488, 0.8546, 0.2131, 0.8546, 0.2172, 0.8566, 0.2205, 0.8566, 0.2226, 0.8602, 0.2357, 0.8603, 0.2357, 0.9435, 0.2232, 0.9435, 0.2357, 0.8603, 0.2226, 0.8602, 0.2232, 0.9435, 0.2357, 0.9435, 0.2205, 0.8566, 0.2172, 0.8566, 0.2174, 0.9124, 0.2205, 0.9124, 0.1503, 0.9124, 0.1469, 0.9131, 0.1464, 0.9148, 0.1495, 0.9147, 0.1405, 0.9144, 0.1371, 0.9152, 0.1362, 0.9183, 0.1362, 0.9466, 0.1393, 0.9466, 0.1393, 0.9182, 0.1456, 0.8543, 0.1283, 0.8543, 0.1283, 0.8543, 0.1456, 0.8543, 0.1283, 0.8543, 0.1183, 0.8543, 0.1183, 0.8543, 0.1283, 0.8543, 0.1183, 0.8543, 0.1105, 0.8543, 0.1105, 0.8543, 0.1183, 0.8543, 0.1105, 0.8543, 0.09735, 0.8543, 0.09735, 0.8543, 0.1105, 0.8543, 0.1456, 0.8543, 0.1283, 0.8543, 0.1169, 0.8907, 0.1263, 0.8907, 0.1341, 0.867, 0.1379, 0.8669, 0.1303, 0.8906, 0.1346, 0.8907, 0.1183, 0.8543, 0.1105, 0.8543, 0.1105, 0.8681, 0.1182, 0.8683, 0.1371, 0.9152, 0.1405, 0.9144, 0.1494, 0.8823, 0.1454, 0.8823, 0.1469, 0.9131, 0.1503, 0.9124, 0.1586, 0.8823, 0.1547, 0.8823])
me_plane_036.use_remesh_preserve_volume = False
me_plane_036.use_remesh_preserve_attributes = False
me_plane_036.use_mirror_vertex_groups = False
me_plane_036.update()

# ---- objects
ob_i_3 = bpy.data.objects.new('I 3', me_plane_033)
ob_i_2 = bpy.data.objects.new('I 2', me_plane_034)
ob_i_1 = bpy.data.objects.new('I 1', me_plane_035)
ob_cube_012 = bpy.data.objects.new('Cube.012', me_cube_012)
ob_cube_013 = bpy.data.objects.new('Cube.013', me_cube_013)
ob_cube_014 = bpy.data.objects.new('Cube.014', me_cube_014)
ob_cube_015 = bpy.data.objects.new('Cube.015', me_cube_015)
ob_i_4 = bpy.data.objects.new('I 4', me_plane_036)

# ---- transforms, parenting, visibility, modifiers, constraints
ob_i_3.location = (0.003733, 0.02369, -0.003585)
ob_i_3.lineart.crease_threshold = 0.0
_vg = ob_i_3.vertex_groups.new(name='Group')
_m = ob_i_3.modifiers.new('EdgeSplit', 'EDGE_SPLIT')
ob_i_2.location = (-0.9811, -0.0007124, -0.003585)
ob_i_2.lineart.crease_threshold = 0.0
_vg = ob_i_2.vertex_groups.new(name='Group')
_m = ob_i_2.modifiers.new('EdgeSplit', 'EDGE_SPLIT')
ob_i_1.location = (-2.011, -0.02134, -0.006501)
ob_i_1.lineart.crease_threshold = 0.0
_vg = ob_i_1.vertex_groups.new(name='Group')
_m = ob_i_1.modifiers.new('EdgeSplit', 'EDGE_SPLIT')
ob_cube_012.location = (1.0, 0.004206, -0.009002)
ob_cube_012.display_type = 'WIRE'
ob_cube_012.lineart.crease_threshold = 0.0
ob_cube_013.location = (-2.0, 0.004206, -0.009002)
ob_cube_013.display_type = 'BOUNDS'
ob_cube_013.lineart.crease_threshold = 0.0
ob_cube_014.location = (-1.0, 0.004206, -0.009002)
ob_cube_014.display_type = 'BOUNDS'
ob_cube_014.lineart.crease_threshold = 0.0
ob_cube_015.location = (-5.96e-08, 0.004206, -0.009002)
ob_cube_015.display_type = 'WIRE'
ob_cube_015.lineart.crease_threshold = 0.0
ob_i_4.location = (0.9824, 0.001729, -0.003585)
ob_i_4.lineart.crease_threshold = 0.0
_vg = ob_i_4.vertex_groups.new(name='Group')
_m = ob_i_4.modifiers.new('EdgeSplit', 'EDGE_SPLIT')

# ---- collection membership
col_collection_2_004.objects.link(ob_i_3)
col_collection_2_004.objects.link(ob_i_2)
col_collection_2_004.objects.link(ob_i_1)
col_collection_2_004.objects.link(ob_cube_012)
col_collection_2_004.objects.link(ob_cube_013)
col_collection_2_004.objects.link(ob_cube_014)
col_collection_2_004.objects.link(ob_cube_015)
col_collection_2_004.objects.link(ob_i_4)

# ---- scene / render settings (as saved in the file)
scene.frame_start = 1; scene.frame_end = 250; scene.frame_set(1)
scene.render.engine = 'BLENDER_EEVEE_NEXT'
scene.render.image_settings.exr_codec = 'NONE'
scene.render.resolution_percentage = 50
scene.render.dither_intensity = 0.0
scene.render.simplify_subdivision_render = 0
scene.render.simplify_child_particles_render = 0.0
scene.cycles.use_denoising = False
scene.cycles.samples = 128
scene.cycles.sampling_pattern = 'TABULATED_SOBOL'
scene.cycles.use_adaptive_sampling = False
scene.cycles.use_light_tree = False
scene.cycles.blur_glossy = 0.0
scene.cycles.sample_clamp_indirect = 0.0
scene.view_settings.view_transform = 'Standard'
bpy.context.view_layer.update()

# ---- added for rendering (the .blend has no active camera and no usable light): camera, sun + grey world if the file has none
cam_auto = bpy.data.cameras.new('AutoCamera')
cam_auto.lens = 50.0
cam_auto.sensor_width = 36.0
cam_auto.clip_end = 1000.0
ob_auto_camera = bpy.data.objects.new('AutoCamera', cam_auto)
scene.collection.objects.link(ob_auto_camera)
ob_auto_camera.location = (3.42606, -4.70554, 3.13185)
ob_auto_camera.rotation_euler = (1.09748, -7.21219e-08, 0.694738)
scene.camera = ob_auto_camera
light_auto_sun = bpy.data.lights.new('AutoSun', 'SUN')
light_auto_sun.energy = 3.0
light_auto_sun.angle = 0.0523599
ob_auto_sun = bpy.data.objects.new('AutoSun', light_auto_sun)
scene.collection.objects.link(ob_auto_sun)
ob_auto_sun.rotation_euler = (0.872665, 0.174533, 0.523599)
if scene.world is None:
    world_auto = bpy.data.worlds.new('AutoWorld')
    world_auto.color = (0.3, 0.3, 0.3)
    scene.world = world_auto
bpy.context.view_layer.update()
